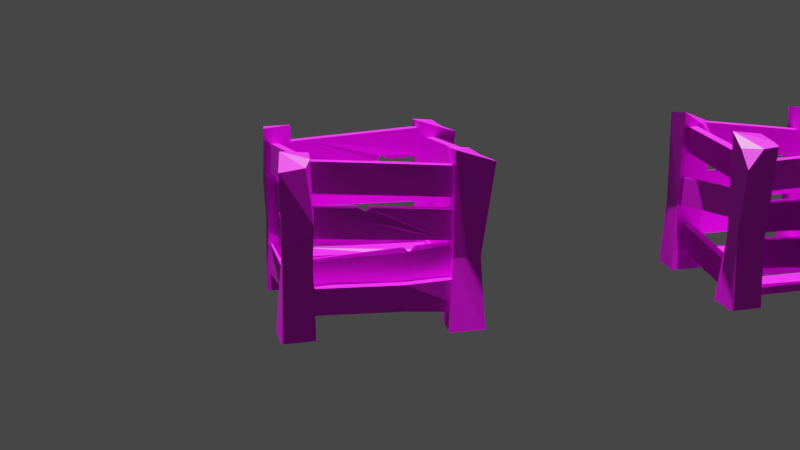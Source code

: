# Source: Speed_up_Crate.blend  (saved by Blender 4.0.36; exported with 4.5.12 LTS)
import bpy
from mathutils import Matrix  # noqa: F401  (used for matrix-valued properties, if any)

bpy.ops.wm.read_factory_settings(use_empty=True)
scene = bpy.context.scene
scene.name = 'Scene'

# ---- collections
col_collection = bpy.data.collections.new('Collection'); scene.collection.children.link(col_collection)

# ---- images (referenced by path relative to the original .blend; pixels are not part of the script)
import os
ASSET_DIR = os.environ.get("B2B_ASSET_DIR", "")  # directory of the original .blend (textures are referenced by path, not embedded)
HERE = os.path.dirname(os.path.abspath(__file__))  # packed textures are extracted next to this script under _unpacked/

def load_image(name, relpath, width, height, colorspace="sRGB"):
    """Load a texture the original file referenced (path relative to the .blend, or extracted next to this script)."""
    p = next((c for c in (os.path.join(HERE, relpath), os.path.join(ASSET_DIR, relpath)) if relpath and os.path.exists(c)), "")
    if p:
        img = bpy.data.images.load(p, check_existing=True)
        img.name = name
    else:  # same state as the original file: an image datablock whose file is absent (Cycles renders it pink)
        img = bpy.data.images.new(name, width, height)
        img.source = "FILE"
        img.filepath = "//" + (relpath or name)
    img.colorspace_settings.name = colorspace
    return img
img_speed_up_crate = load_image('Speed up crate', 'Speed up crate.png', 1024, 1024, 'sRGB')
img_speed_up_crate_001 = load_image('Speed up crate.001', 'Speed up crate.001.png', 1024, 1024, 'sRGB')
img_speed_create_food = load_image('Speed Create food', 'Speed Create food.png', 1024, 1024, 'sRGB')
img_speed_up_crate_003 = load_image('Speed up crate.003', 'Speed up crate.png', 1024, 1024, 'sRGB')
img_speed_up_crate_002 = load_image('Speed up crate.002', 'Speed up crate.001.png', 1024, 1024, 'sRGB')
img_speed_create_food_001 = load_image('Speed Create food.001', 'Speed Create food.png', 1024, 1024, 'sRGB')

# ---- materials (node trees are filled in below, after node groups)
mat_material_001 = bpy.data.materials.new('Material.001')
mat_material_001.use_transparent_shadow = False
mat_material_002 = bpy.data.materials.new('Material.002')
mat_material_002.use_transparent_shadow = False
mat_material_003 = bpy.data.materials.new('Material.003')
mat_material_003.use_transparent_shadow = False
mat_material_006 = bpy.data.materials.new('Material.006')
mat_material_006.use_transparent_shadow = False
mat_material_005 = bpy.data.materials.new('Material.005')
mat_material_005.use_transparent_shadow = False
mat_material_004 = bpy.data.materials.new('Material.004')
mat_material_004.use_transparent_shadow = False

# ---- material node trees
mat_material_001.use_nodes = True; mat_material_001.node_tree.nodes.clear()
_N = mat_material_001.node_tree.nodes; _L = mat_material_001.node_tree.links
n0 = _N.new('ShaderNodeBsdfPrincipled'); n0.name = 'Principled BSDF'; n0.location = (10, 300)
n0.inputs[3].default_value = 1.45
n1 = _N.new('ShaderNodeOutputMaterial'); n1.name = 'Material Output'; n1.location = (300, 300)
n2 = _N.new('ShaderNodeTexImage'); n2.name = 'Image Texture'; n2.location = (-280, 275)
n2.image = img_speed_up_crate
_L.new(n0.outputs[0], n1.inputs[0])
_L.new(n2.outputs[0], n0.inputs[0])
n1.is_active_output = True
mat_material_002.use_nodes = True; mat_material_002.node_tree.nodes.clear()
_N = mat_material_002.node_tree.nodes; _L = mat_material_002.node_tree.links
n0 = _N.new('ShaderNodeBsdfPrincipled'); n0.name = 'Principled BSDF'; n0.location = (10, 300)
n0.inputs[3].default_value = 1.45
n1 = _N.new('ShaderNodeOutputMaterial'); n1.name = 'Material Output'; n1.location = (300, 300)
n2 = _N.new('ShaderNodeTexImage'); n2.name = 'Image Texture'; n2.location = (-280, 275)
n2.image = img_speed_up_crate_001
_L.new(n0.outputs[0], n1.inputs[0])
_L.new(n2.outputs[0], n0.inputs[0])
n1.is_active_output = True
mat_material_003.use_nodes = True; mat_material_003.node_tree.nodes.clear()
_N = mat_material_003.node_tree.nodes; _L = mat_material_003.node_tree.links
n0 = _N.new('ShaderNodeBsdfPrincipled'); n0.name = 'Principled BSDF'; n0.location = (10, 300)
n0.inputs[3].default_value = 1.45
n1 = _N.new('ShaderNodeOutputMaterial'); n1.name = 'Material Output'; n1.location = (300, 300)
n2 = _N.new('ShaderNodeTexImage'); n2.name = 'Image Texture'; n2.location = (-280, 275)
n2.image = img_speed_create_food
_L.new(n0.outputs[0], n1.inputs[0])
_L.new(n2.outputs[0], n0.inputs[0])
n1.is_active_output = True
mat_material_006.use_nodes = True; mat_material_006.node_tree.nodes.clear()
_N = mat_material_006.node_tree.nodes; _L = mat_material_006.node_tree.links
n0 = _N.new('ShaderNodeBsdfPrincipled'); n0.name = 'Principled BSDF'; n0.location = (10, 300)
n0.inputs[2].default_value = 1.0
n0.inputs[3].default_value = 1.45
n1 = _N.new('ShaderNodeOutputMaterial'); n1.name = 'Material Output'; n1.location = (300, 300)
n2 = _N.new('ShaderNodeTexImage'); n2.name = 'Image Texture'; n2.location = (-280, 275)
n2.image = img_speed_up_crate_003
_L.new(n0.outputs[0], n1.inputs[0])
_L.new(n2.outputs[0], n0.inputs[0])
n1.is_active_output = True
mat_material_005.use_nodes = True; mat_material_005.node_tree.nodes.clear()
_N = mat_material_005.node_tree.nodes; _L = mat_material_005.node_tree.links
n0 = _N.new('ShaderNodeBsdfPrincipled'); n0.name = 'Principled BSDF'; n0.location = (10, 300)
n0.inputs[3].default_value = 1.45
n1 = _N.new('ShaderNodeOutputMaterial'); n1.name = 'Material Output'; n1.location = (300, 300)
n2 = _N.new('ShaderNodeTexImage'); n2.name = 'Image Texture'; n2.location = (-280, 275)
n2.image = img_speed_up_crate_002
_L.new(n0.outputs[0], n1.inputs[0])
_L.new(n2.outputs[0], n0.inputs[0])
n1.is_active_output = True
mat_material_004.use_nodes = True; mat_material_004.node_tree.nodes.clear()
_N = mat_material_004.node_tree.nodes; _L = mat_material_004.node_tree.links
n0 = _N.new('ShaderNodeBsdfPrincipled'); n0.name = 'Principled BSDF'; n0.location = (10, 300)
n0.inputs[3].default_value = 1.45
n1 = _N.new('ShaderNodeOutputMaterial'); n1.name = 'Material Output'; n1.location = (300, 300)
n2 = _N.new('ShaderNodeTexImage'); n2.name = 'Image Texture'; n2.location = (-280, 275)
n2.image = img_speed_create_food_001
_L.new(n0.outputs[0], n1.inputs[0])
_L.new(n2.outputs[0], n0.inputs[0])
n1.is_active_output = True

# ---- world
world_world = bpy.data.worlds.new('World'); scene.world = world_world
world_world.use_nodes = True; world_world.node_tree.nodes.clear()
_N = world_world.node_tree.nodes; _L = world_world.node_tree.links
n0 = _N.new('ShaderNodeOutputWorld'); n0.name = 'World Output'; n0.location = (300, 300)
n1 = _N.new('ShaderNodeBackground'); n1.name = 'Background'; n1.location = (10, 300)
n1.inputs[0].default_value = (0.05088, 0.05088, 0.05088, 1.0)
_L.new(n1.outputs[0], n0.inputs[0])
n0.is_active_output = True
world_world.color = (0.05088, 0.05088, 0.05088)
world_world.use_sun_shadow = False
world_world.sun_shadow_jitter_overblur = 0.0

# ---- cameras
cam_camera_001 = bpy.data.cameras.new('Camera.001')

# ---- lights
light_sun = bpy.data.lights.new('Sun', 'SUN')
light_sun.transmission_factor = 0.0

# ---- meshes
me_cube_001 = bpy.data.meshes.new('Cube.001')
me_cube_001.from_pydata([(-1.0, -1.0, -1.0), (-1.0, -1.0, 1.0), (-1.0, 1.0, -1.0), (-1.0, 1.0, 1.0), (1.0, -1.0, -1.0), (1.0, -1.0, 1.0), (1.0, 1.0, -1.0), (1.0, 1.0, 1.0), (-0.3, 1.0, -1.0), (-0.3845, 1.022, 1.008), (-0.3, -1.0, -1.0), (-0.3, 0.4687, 0.7302), (-0.2842, 0.4687, 0.746), (-0.2842, -0.4687, 0.746), (-0.3158, -0.4687, 0.746), (-0.3158, 0.4687, 0.746), (-0.2324, 1.022, 1.008), (-0.2324, -0.9779, 1.008), (-0.3845, -0.9779, 1.008), (0.7787, -1.0, -1.0), (0.7787, 1.0, -1.0)], [], [(0, 1, 3, 2), (9, 3, 1, 18), (6, 7, 5, 4), (13, 14, 18, 1, 0, 10, 19, 4, 5, 17), (20, 6, 4, 19), (2, 3, 9, 15, 11, 8), (2, 8, 10, 0), (8, 11, 12, 16, 7, 6, 20), (15, 14, 13, 12), (15, 12, 11), (7, 16, 17, 5), (17, 16, 12, 13), (9, 18, 14, 15), (8, 20, 19, 10)])
_uv = me_cube_001.uv_layers.new(name='UVMap')
_uv.uv.foreach_set('vector', [0.0899, 0.3661, 0.0899, 0.1614, 0.2946, 0.1614, 0.2946, 0.3661, 0.2968, 0.09844, 0.2946, 0.1614, 0.0899, 0.1614, 0.09216, 0.09844, 0.2946, 0.5708, 0.2946, 0.7754, 0.0899, 0.7754, 0.0899, 0.5708, 0.5608, 0.373, 0.5568, 0.3731, 0.5134, 0.4323, 0.444, 0.3956, 0.4664, 0.1418, 0.5556, 0.1406, 0.693, 0.1387, 0.7211, 0.1366, 0.7399, 0.3907, 0.5908, 0.4398, 0.2946, 0.5481, 0.2946, 0.5708, 0.0899, 0.5708, 0.0899, 0.5481, 0.6814, 0.7171, 0.7122, 0.9223, 0.6607, 0.9608, 0.6185, 0.9122, 0.6169, 0.9105, 0.6095, 0.7201, 0.2946, 0.3661, 0.2946, 0.4377, 0.0899, 0.4377, 0.0899, 0.3661, 0.6095, 0.7201, 0.6169, 0.9105, 0.6152, 0.9121, 0.5915, 0.9721, 0.4681, 0.9325, 0.4753, 0.7224, 0.4985, 0.7232, 0.8231, 0.7869, 0.8675, 0.7869, 0.8675, 0.792, 0.8231, 0.792, 0.4082, 0.05558, 0.3999, 0.1762, 0.3424, 0.112, 0.2946, 0.7754, 0.2968, 0.9016, 0.09216, 0.9016, 0.0899, 0.7754, 0.8917, 0.8348, 0.7969, 0.8348, 0.8231, 0.792, 0.8675, 0.792, 0.7969, 0.7435, 0.8917, 0.7435, 0.8675, 0.7869, 0.8231, 0.7869, 0.2946, 0.4377, 0.2946, 0.5481, 0.0899, 0.5481, 0.0899, 0.4377])
me_cube_001.materials.append(mat_material_001)
me_cube_001.update()
me_cube_002 = bpy.data.meshes.new('Cube.002')
me_cube_002.from_pydata([(-1.0, -1.0, -1.0), (-1.0, -1.0, 1.0), (-1.0, 1.0, -1.0), (-1.0, 1.0, 1.0), (1.0, -1.0, -1.0), (1.0, -1.0, 1.0), (1.0, 1.0, -1.0), (1.0, 1.0, 1.0), (-0.3, 1.0, -1.0), (-0.3845, 1.022, 1.008), (-0.3, -1.0, -1.0), (-0.2324, 1.022, 1.008), (-0.2324, -0.9779, 1.008), (-0.3845, -0.9779, 1.008), (0.7787, -1.0, -1.0), (0.7787, 1.0, -1.0)], [], [(0, 1, 3, 2), (9, 3, 1, 13), (6, 7, 5, 4), (12, 13, 1, 0, 10, 14, 4, 5), (15, 6, 4, 14), (9, 11, 7, 6, 15, 8, 2, 3), (2, 8, 10, 0), (12, 11, 9, 13), (7, 11, 12, 5), (8, 15, 14, 10)])
_uv = me_cube_002.uv_layers.new(name='UVMap')
_uv.uv.foreach_set('vector', [0.776, 0.3032, 0.776, 0.2233, 0.8559, 0.2233, 0.8559, 0.3032, 0.8568, 0.1987, 0.8559, 0.2233, 0.776, 0.2233, 0.7769, 0.1987, 0.8559, 0.3831, 0.8559, 0.463, 0.776, 0.463, 0.776, 0.3831, 0.8999, 0.1765, 0.8572, 0.1724, 0.819, 0.1521, 0.8313, 0.01212, 0.8805, 0.01144, 0.9563, 0.01039, 0.9718, 0.009246, 0.9822, 0.1494, 0.8559, 0.3743, 0.8559, 0.3831, 0.776, 0.3831, 0.776, 0.3743, 0.6315, 0.636, 0.5871, 0.6433, 0.5079, 0.6178, 0.5125, 0.483, 0.5275, 0.4835, 0.5987, 0.4815, 0.6448, 0.4796, 0.6646, 0.6113, 0.8559, 0.3032, 0.8559, 0.3312, 0.776, 0.3312, 0.776, 0.3032, 0.9405, 0.9715, 0.8457, 0.9715, 0.8457, 0.8802, 0.9405, 0.8802, 0.8559, 0.463, 0.8568, 0.5122, 0.7769, 0.5122, 0.776, 0.463, 0.8559, 0.3312, 0.8559, 0.3743, 0.776, 0.3743, 0.776, 0.3312])
me_cube_002.materials.append(mat_material_002)
me_cube_002.update()
me_cube_003 = bpy.data.meshes.new('Cube.003')
me_cube_003.from_pydata([(-1.0, -1.0, -1.0), (-1.0, -1.0, 1.0), (-1.0, 1.0, -1.0), (-1.0, 1.0, 1.0), (1.0, -1.0, -1.0), (1.0, -1.0, 1.0), (1.0, 1.0, -1.0), (1.0, 1.0, 1.0), (-0.3, 1.0, -1.0), (-0.3845, 1.022, 1.008), (-0.3, -1.0, -1.0), (-0.3, 0.4687, 0.7302), (-0.2842, 0.4687, 0.746), (-0.2842, -0.4687, 0.746), (-0.3158, -0.4687, 0.746), (-0.3158, 0.4687, 0.746), (-0.2324, 1.022, 1.008), (-0.2324, -0.9779, 1.008), (-0.3845, -0.9779, 1.008), (0.7787, -1.0, -1.0), (0.7787, 1.0, -1.0)], [], [(0, 1, 3, 2), (9, 3, 1, 18), (6, 7, 5, 4), (13, 14, 18, 1, 0, 10, 19, 4, 5, 17), (20, 6, 4, 19), (2, 3, 9, 15, 11, 8), (2, 8, 10, 0), (8, 11, 12, 16, 7, 6, 20), (15, 14, 13, 12), (15, 12, 11), (7, 16, 17, 5), (17, 16, 12, 13), (9, 18, 14, 15), (8, 20, 19, 10)])
_uv = me_cube_003.uv_layers.new(name='UVMap')
_uv.uv.foreach_set('vector', [0.0899, 0.3661, 0.0899, 0.1614, 0.2946, 0.1614, 0.2946, 0.3661, 0.2968, 0.09844, 0.2946, 0.1614, 0.0899, 0.1614, 0.09216, 0.09844, 0.2946, 0.5708, 0.2946, 0.7754, 0.0899, 0.7754, 0.0899, 0.5708, 0.5608, 0.373, 0.5568, 0.3731, 0.5134, 0.4323, 0.444, 0.3956, 0.4664, 0.1418, 0.5556, 0.1406, 0.693, 0.1387, 0.7211, 0.1366, 0.7399, 0.3907, 0.5908, 0.4398, 0.2946, 0.5481, 0.2946, 0.5708, 0.0899, 0.5708, 0.0899, 0.5481, 0.6814, 0.7171, 0.7122, 0.9223, 0.6607, 0.9608, 0.6185, 0.9122, 0.6169, 0.9105, 0.6095, 0.7201, 0.2946, 0.3661, 0.2946, 0.4377, 0.0899, 0.4377, 0.0899, 0.3661, 0.6095, 0.7201, 0.6169, 0.9105, 0.6152, 0.9121, 0.5915, 0.9721, 0.4681, 0.9325, 0.4753, 0.7224, 0.4985, 0.7232, 0.8231, 0.7869, 0.8675, 0.7869, 0.8675, 0.792, 0.8231, 0.792, 0.4082, 0.05558, 0.3999, 0.1762, 0.3424, 0.112, 0.2946, 0.7754, 0.2968, 0.9016, 0.09216, 0.9016, 0.0899, 0.7754, 0.8917, 0.8348, 0.7969, 0.8348, 0.8231, 0.792, 0.8675, 0.792, 0.7969, 0.7435, 0.8917, 0.7435, 0.8675, 0.7869, 0.8231, 0.7869, 0.2946, 0.4377, 0.2946, 0.5481, 0.0899, 0.5481, 0.0899, 0.4377])
me_cube_003.materials.append(mat_material_001)
me_cube_003.update()
me_cube_004 = bpy.data.meshes.new('Cube.004')
me_cube_004.from_pydata([(-0.4751, -0.4734, -1.695), (-0.4439, -0.6735, 2.631), (-0.5134, 0.4596, -1.695), (-0.3148, 0.3171, 2.93), (0.3936, -0.4012, -1.695), (0.4317, 0.4317, -1.695), (0.3937, 0.3685, 2.869), (-0.3496, -0.3496, 0.1982), (-0.3496, 0.3496, 0.1982), (0.3496, 0.3496, 0.1982), (0.3496, -0.3496, 0.1982), (0.3541, -0.1786, 2.823), (0.2183, -0.4299, 2.665), (0.3949, -0.399, 1.238)], [], [(7, 1, 3, 8), (8, 3, 6, 9), (9, 6, 11, 13, 10), (2, 5, 4, 0), (10, 13, 12, 1, 7), (4, 10, 7, 0), (5, 9, 10, 4), (2, 8, 9, 5), (0, 7, 8, 2), (11, 12, 13), (6, 3, 1, 12, 11)])
_uv = me_cube_004.uv_layers.new(name='UVMap')
_uv.uv.foreach_set('vector', [0.2085, 0.4442, 0.262, 0.7465, 0.0613, 0.7983, 0.06957, 0.4392, 0.4375, 0.4391, 0.45, 0.7981, 0.3084, 0.7934, 0.2987, 0.4465, 0.6093, 0.4379, 0.6192, 0.7848, 0.51, 0.7779, 0.4641, 0.6472, 0.4703, 0.4403, 0.8047, 0.7464, 0.8047, 0.9343, 0.639, 0.9316, 0.6195, 0.7595, 0.7839, 0.4381, 0.7928, 0.6449, 0.7612, 0.746, 0.6208, 0.7441, 0.6449, 0.4381, 0.7928, 0.06171, 0.7839, 0.4381, 0.6449, 0.4381, 0.6195, 0.06101, 0.6192, 0.06101, 0.6093, 0.4379, 0.4703, 0.4403, 0.4535, 0.06416, 0.45, 0.06101, 0.4375, 0.4391, 0.2987, 0.4465, 0.2624, 0.07128, 0.2468, 0.06828, 0.2085, 0.4442, 0.06957, 0.4392, 0.0613, 0.06101, 0.51, 0.7779, 0.4504, 0.7522, 0.4641, 0.6472, 0.9321, 0.2959, 0.7931, 0.2683, 0.7931, 0.06101, 0.918, 0.1252, 0.9387, 0.1867])
me_cube_004.materials.append(mat_material_003)
me_cube_004.update()
me_cube_006 = bpy.data.meshes.new('Cube.006')
me_cube_006.from_pydata([(-0.4751, -0.4734, -1.695), (-0.4439, -0.6735, 2.631), (-0.5134, 0.4596, -1.695), (-0.3148, 0.3171, 2.93), (0.3936, -0.4012, -1.695), (0.4317, 0.4317, -1.695), (0.3937, 0.3685, 2.869), (-0.3496, -0.3496, 0.1982), (-0.3496, 0.3496, 0.1982), (0.3496, 0.3496, 0.1982), (0.3496, -0.3496, 0.1982), (0.3541, -0.1786, 2.823), (0.2183, -0.4299, 2.665), (0.3949, -0.399, 1.238)], [], [(7, 1, 3, 8), (8, 3, 6, 9), (9, 6, 11, 13, 10), (2, 5, 4, 0), (10, 13, 12, 1, 7), (4, 10, 7, 0), (5, 9, 10, 4), (2, 8, 9, 5), (0, 7, 8, 2), (11, 12, 13), (6, 3, 1, 12, 11)])
_uv = me_cube_006.uv_layers.new(name='UVMap')
_uv.uv.foreach_set('vector', [0.2085, 0.4442, 0.262, 0.7465, 0.0613, 0.7983, 0.06957, 0.4392, 0.4375, 0.4391, 0.45, 0.7981, 0.3084, 0.7934, 0.2987, 0.4465, 0.6093, 0.4379, 0.6192, 0.7848, 0.51, 0.7779, 0.4641, 0.6472, 0.4703, 0.4403, 0.8047, 0.7464, 0.8047, 0.9343, 0.639, 0.9316, 0.6195, 0.7595, 0.7839, 0.4381, 0.7928, 0.6449, 0.7612, 0.746, 0.6208, 0.7441, 0.6449, 0.4381, 0.7928, 0.06171, 0.7839, 0.4381, 0.6449, 0.4381, 0.6195, 0.06101, 0.6192, 0.06101, 0.6093, 0.4379, 0.4703, 0.4403, 0.4535, 0.06416, 0.45, 0.06101, 0.4375, 0.4391, 0.2987, 0.4465, 0.2624, 0.07128, 0.2468, 0.06828, 0.2085, 0.4442, 0.06957, 0.4392, 0.0613, 0.06101, 0.51, 0.7779, 0.4504, 0.7522, 0.4641, 0.6472, 0.9321, 0.2959, 0.7931, 0.2683, 0.7931, 0.06101, 0.918, 0.1252, 0.9387, 0.1867])
me_cube_006.materials.append(mat_material_003)
me_cube_006.update()
me_cube_007 = bpy.data.meshes.new('Cube.007')
me_cube_007.from_pydata([(-1.0, -1.0, -1.0), (-1.0, -1.0, 1.0), (-1.0, 1.0, -1.0), (-1.0, 1.0, 1.0), (1.0, -1.0, -1.0), (1.0, -1.0, 1.0), (1.0, 1.0, -1.0), (1.0, 1.0, 1.0), (-0.3, 1.0, -1.0), (-0.3845, 1.022, 1.008), (-0.3, -1.0, -1.0), (-0.3, 0.4687, 0.7302), (-0.2842, 0.4687, 0.746), (-0.2842, -0.4687, 0.746), (-0.3158, -0.4687, 0.746), (-0.3158, 0.4687, 0.746), (-0.2324, 1.022, 1.008), (-0.2324, -0.9779, 1.008), (-0.3845, -0.9779, 1.008), (0.7787, -1.0, -1.0), (0.7787, 1.0, -1.0)], [], [(0, 1, 3, 2), (9, 3, 1, 18), (6, 7, 5, 4), (13, 14, 18, 1, 0, 10, 19, 4, 5, 17), (20, 6, 4, 19), (2, 3, 9, 15, 11, 8), (2, 8, 10, 0), (8, 11, 12, 16, 7, 6, 20), (15, 14, 13, 12), (15, 12, 11), (7, 16, 17, 5), (17, 16, 12, 13), (9, 18, 14, 15), (8, 20, 19, 10)])
_uv = me_cube_007.uv_layers.new(name='UVMap')
_uv.uv.foreach_set('vector', [0.0899, 0.3661, 0.0899, 0.1614, 0.2946, 0.1614, 0.2946, 0.3661, 0.2968, 0.09844, 0.2946, 0.1614, 0.0899, 0.1614, 0.09216, 0.09844, 0.2946, 0.5708, 0.2946, 0.7754, 0.0899, 0.7754, 0.0899, 0.5708, 0.5608, 0.373, 0.5568, 0.3731, 0.5134, 0.4323, 0.444, 0.3956, 0.4664, 0.1418, 0.5556, 0.1406, 0.693, 0.1387, 0.7211, 0.1366, 0.7399, 0.3907, 0.5908, 0.4398, 0.2946, 0.5481, 0.2946, 0.5708, 0.0899, 0.5708, 0.0899, 0.5481, 0.6814, 0.7171, 0.7122, 0.9223, 0.6607, 0.9608, 0.6185, 0.9122, 0.6169, 0.9105, 0.6095, 0.7201, 0.2946, 0.3661, 0.2946, 0.4377, 0.0899, 0.4377, 0.0899, 0.3661, 0.6095, 0.7201, 0.6169, 0.9105, 0.6152, 0.9121, 0.5915, 0.9721, 0.4681, 0.9325, 0.4753, 0.7224, 0.4985, 0.7232, 0.8231, 0.7869, 0.8675, 0.7869, 0.8675, 0.792, 0.8231, 0.792, 0.4082, 0.05558, 0.3999, 0.1762, 0.3424, 0.112, 0.2946, 0.7754, 0.2968, 0.9016, 0.09216, 0.9016, 0.0899, 0.7754, 0.8917, 0.8348, 0.7969, 0.8348, 0.8231, 0.792, 0.8675, 0.792, 0.7969, 0.7435, 0.8917, 0.7435, 0.8675, 0.7869, 0.8231, 0.7869, 0.2946, 0.4377, 0.2946, 0.5481, 0.0899, 0.5481, 0.0899, 0.4377])
me_cube_007.materials.append(mat_material_001)
me_cube_007.update()
me_cube_008 = bpy.data.meshes.new('Cube.008')
me_cube_008.from_pydata([(-1.0, -1.0, -1.0), (-1.0, -1.0, 1.0), (-1.0, 1.0, -1.0), (-1.0, 1.0, 1.0), (1.0, -1.0, -1.0), (1.0, -1.0, 1.0), (1.0, 1.0, -1.0), (1.0, 1.0, 1.0), (-0.3, 1.0, -1.0), (-0.3845, 1.022, 1.008), (-0.3, -1.0, -1.0), (-0.2324, 1.022, 1.008), (-0.2324, -0.9779, 1.008), (-0.3845, -0.9779, 1.008), (0.7787, -1.0, -1.0), (0.7787, 1.0, -1.0)], [], [(0, 1, 3, 2), (9, 3, 1, 13), (6, 7, 5, 4), (12, 13, 1, 0, 10, 14, 4, 5), (15, 6, 4, 14), (9, 11, 7, 6, 15, 8, 2, 3), (2, 8, 10, 0), (12, 11, 9, 13), (7, 11, 12, 5), (8, 15, 14, 10)])
_uv = me_cube_008.uv_layers.new(name='UVMap')
_uv.uv.foreach_set('vector', [0.776, 0.3032, 0.776, 0.2233, 0.8559, 0.2233, 0.8559, 0.3032, 0.8568, 0.1987, 0.8559, 0.2233, 0.776, 0.2233, 0.7769, 0.1987, 0.8559, 0.3831, 0.8559, 0.463, 0.776, 0.463, 0.776, 0.3831, 0.8999, 0.1765, 0.8572, 0.1724, 0.819, 0.1521, 0.8313, 0.01212, 0.8805, 0.01144, 0.9563, 0.01039, 0.9718, 0.009246, 0.9822, 0.1494, 0.8559, 0.3743, 0.8559, 0.3831, 0.776, 0.3831, 0.776, 0.3743, 0.6315, 0.636, 0.5871, 0.6433, 0.5079, 0.6178, 0.5125, 0.483, 0.5275, 0.4835, 0.5987, 0.4815, 0.6448, 0.4796, 0.6646, 0.6113, 0.8559, 0.3032, 0.8559, 0.3312, 0.776, 0.3312, 0.776, 0.3032, 0.9405, 0.9715, 0.8457, 0.9715, 0.8457, 0.8802, 0.9405, 0.8802, 0.8559, 0.463, 0.8568, 0.5122, 0.7769, 0.5122, 0.776, 0.463, 0.8559, 0.3312, 0.8559, 0.3743, 0.776, 0.3743, 0.776, 0.3312])
me_cube_008.materials.append(mat_material_002)
me_cube_008.update()
me_cube_009 = bpy.data.meshes.new('Cube.009')
me_cube_009.from_pydata([(-1.0, -1.0, -1.0), (-1.0, -1.0, 1.0), (-1.0, 1.0, -1.0), (-1.0, 1.0, 1.0), (1.0, -1.0, -1.0), (1.0, -1.0, 1.0), (1.0, 1.0, -1.0), (1.0, 1.0, 1.0), (-0.3, 1.0, -1.0), (-0.3845, 1.022, 1.008), (-0.3, -1.0, -1.0), (-0.3, 0.4687, 0.7302), (-0.2842, 0.4687, 0.746), (-0.2842, -0.4687, 0.746), (-0.3158, -0.4687, 0.746), (-0.3158, 0.4687, 0.746), (-0.2324, 1.022, 1.008), (-0.2324, -0.9779, 1.008), (-0.3845, -0.9779, 1.008), (0.7787, -1.0, -1.0), (0.7787, 1.0, -1.0)], [], [(0, 1, 3, 2), (9, 3, 1, 18), (6, 7, 5, 4), (13, 14, 18, 1, 0, 10, 19, 4, 5, 17), (20, 6, 4, 19), (2, 3, 9, 15, 11, 8), (2, 8, 10, 0), (8, 11, 12, 16, 7, 6, 20), (15, 14, 13, 12), (15, 12, 11), (7, 16, 17, 5), (17, 16, 12, 13), (9, 18, 14, 15), (8, 20, 19, 10)])
_uv = me_cube_009.uv_layers.new(name='UVMap')
_uv.uv.foreach_set('vector', [0.0899, 0.3661, 0.0899, 0.1614, 0.2946, 0.1614, 0.2946, 0.3661, 0.2968, 0.09844, 0.2946, 0.1614, 0.0899, 0.1614, 0.09216, 0.09844, 0.2946, 0.5708, 0.2946, 0.7754, 0.0899, 0.7754, 0.0899, 0.5708, 0.5608, 0.373, 0.5568, 0.3731, 0.5134, 0.4323, 0.444, 0.3956, 0.4664, 0.1418, 0.5556, 0.1406, 0.693, 0.1387, 0.7211, 0.1366, 0.7399, 0.3907, 0.5908, 0.4398, 0.2946, 0.5481, 0.2946, 0.5708, 0.0899, 0.5708, 0.0899, 0.5481, 0.6814, 0.7171, 0.7122, 0.9223, 0.6607, 0.9608, 0.6185, 0.9122, 0.6169, 0.9105, 0.6095, 0.7201, 0.2946, 0.3661, 0.2946, 0.4377, 0.0899, 0.4377, 0.0899, 0.3661, 0.6095, 0.7201, 0.6169, 0.9105, 0.6152, 0.9121, 0.5915, 0.9721, 0.4681, 0.9325, 0.4753, 0.7224, 0.4985, 0.7232, 0.8231, 0.7869, 0.8675, 0.7869, 0.8675, 0.792, 0.8231, 0.792, 0.4082, 0.05558, 0.3999, 0.1762, 0.3424, 0.112, 0.2946, 0.7754, 0.2968, 0.9016, 0.09216, 0.9016, 0.0899, 0.7754, 0.8917, 0.8348, 0.7969, 0.8348, 0.8231, 0.792, 0.8675, 0.792, 0.7969, 0.7435, 0.8917, 0.7435, 0.8675, 0.7869, 0.8231, 0.7869, 0.2946, 0.4377, 0.2946, 0.5481, 0.0899, 0.5481, 0.0899, 0.4377])
me_cube_009.materials.append(mat_material_001)
me_cube_009.update()
me_cube_011 = bpy.data.meshes.new('Cube.011')
me_cube_011.from_pydata([(-0.4751, -0.4734, -1.695), (-0.4439, -0.6735, 2.631), (-0.5134, 0.4596, -1.695), (-0.3148, 0.3171, 2.93), (0.3936, -0.4012, -1.695), (0.4317, 0.4317, -1.695), (0.3937, 0.3685, 2.869), (-0.3496, -0.3496, 0.1982), (-0.3496, 0.3496, 0.1982), (0.3496, 0.3496, 0.1982), (0.3496, -0.3496, 0.1982), (0.3541, -0.1786, 2.823), (0.2183, -0.4299, 2.665), (0.3949, -0.399, 1.238)], [], [(7, 1, 3, 8), (8, 3, 6, 9), (9, 6, 11, 13, 10), (2, 5, 4, 0), (10, 13, 12, 1, 7), (4, 10, 7, 0), (5, 9, 10, 4), (2, 8, 9, 5), (0, 7, 8, 2), (11, 12, 13), (6, 3, 1, 12, 11)])
_uv = me_cube_011.uv_layers.new(name='UVMap')
_uv.uv.foreach_set('vector', [0.2085, 0.4442, 0.262, 0.7465, 0.0613, 0.7983, 0.06957, 0.4392, 0.4375, 0.4391, 0.45, 0.7981, 0.3084, 0.7934, 0.2987, 0.4465, 0.6093, 0.4379, 0.6192, 0.7848, 0.51, 0.7779, 0.4641, 0.6472, 0.4703, 0.4403, 0.8047, 0.7464, 0.8047, 0.9343, 0.639, 0.9316, 0.6195, 0.7595, 0.7839, 0.4381, 0.7928, 0.6449, 0.7612, 0.746, 0.6208, 0.7441, 0.6449, 0.4381, 0.7928, 0.06171, 0.7839, 0.4381, 0.6449, 0.4381, 0.6195, 0.06101, 0.6192, 0.06101, 0.6093, 0.4379, 0.4703, 0.4403, 0.4535, 0.06416, 0.45, 0.06101, 0.4375, 0.4391, 0.2987, 0.4465, 0.2624, 0.07128, 0.2468, 0.06828, 0.2085, 0.4442, 0.06957, 0.4392, 0.0613, 0.06101, 0.51, 0.7779, 0.4504, 0.7522, 0.4641, 0.6472, 0.9321, 0.2959, 0.7931, 0.2683, 0.7931, 0.06101, 0.918, 0.1252, 0.9387, 0.1867])
me_cube_011.materials.append(mat_material_003)
me_cube_011.update()
me_cube_012 = bpy.data.meshes.new('Cube.012')
me_cube_012.from_pydata([(-1.0, -1.0, -1.0), (-1.0, -1.0, 1.0), (-1.0, 1.0, -1.0), (-1.0, 1.0, 1.0), (1.0, -1.0, -1.0), (1.0, -1.0, 1.0), (1.0, 1.0, -1.0), (1.0, 1.0, 1.0), (-0.3, 1.0, -1.0), (-0.3845, 1.022, 1.008), (-0.3, -1.0, -1.0), (-0.3, 0.4687, 0.7302), (-0.2842, 0.4687, 0.746), (-0.2842, -0.4687, 0.746), (-0.3158, -0.4687, 0.746), (-0.3158, 0.4687, 0.746), (-0.2324, 1.022, 1.008), (-0.2324, -0.9779, 1.008), (-0.3845, -0.9779, 1.008), (0.7787, -1.0, -1.0), (0.7787, 1.0, -1.0)], [], [(0, 1, 3, 2), (9, 3, 1, 18), (6, 7, 5, 4), (13, 14, 18, 1, 0, 10, 19, 4, 5, 17), (20, 6, 4, 19), (2, 3, 9, 15, 11, 8), (2, 8, 10, 0), (8, 11, 12, 16, 7, 6, 20), (15, 14, 13, 12), (15, 12, 11), (7, 16, 17, 5), (17, 16, 12, 13), (9, 18, 14, 15), (8, 20, 19, 10)])
_uv = me_cube_012.uv_layers.new(name='UVMap')
_uv.uv.foreach_set('vector', [0.0899, 0.3661, 0.0899, 0.1614, 0.2946, 0.1614, 0.2946, 0.3661, 0.2968, 0.09844, 0.2946, 0.1614, 0.0899, 0.1614, 0.09216, 0.09844, 0.2946, 0.5708, 0.2946, 0.7754, 0.0899, 0.7754, 0.0899, 0.5708, 0.5608, 0.373, 0.5568, 0.3731, 0.5134, 0.4323, 0.444, 0.3956, 0.4664, 0.1418, 0.5556, 0.1406, 0.693, 0.1387, 0.7211, 0.1366, 0.7399, 0.3907, 0.5908, 0.4398, 0.2946, 0.5481, 0.2946, 0.5708, 0.0899, 0.5708, 0.0899, 0.5481, 0.6814, 0.7171, 0.7122, 0.9223, 0.6607, 0.9608, 0.6185, 0.9122, 0.6169, 0.9105, 0.6095, 0.7201, 0.2946, 0.3661, 0.2946, 0.4377, 0.0899, 0.4377, 0.0899, 0.3661, 0.6095, 0.7201, 0.6169, 0.9105, 0.6152, 0.9121, 0.5915, 0.9721, 0.4681, 0.9325, 0.4753, 0.7224, 0.4985, 0.7232, 0.8231, 0.7869, 0.8675, 0.7869, 0.8675, 0.792, 0.8231, 0.792, 0.4082, 0.05558, 0.3999, 0.1762, 0.3424, 0.112, 0.2946, 0.7754, 0.2968, 0.9016, 0.09216, 0.9016, 0.0899, 0.7754, 0.8917, 0.8348, 0.7969, 0.8348, 0.8231, 0.792, 0.8675, 0.792, 0.7969, 0.7435, 0.8917, 0.7435, 0.8675, 0.7869, 0.8231, 0.7869, 0.2946, 0.4377, 0.2946, 0.5481, 0.0899, 0.5481, 0.0899, 0.4377])
me_cube_012.materials.append(mat_material_001)
me_cube_012.update()
me_cube_013 = bpy.data.meshes.new('Cube.013')
me_cube_013.from_pydata([(-1.0, -1.0, -1.0), (-1.0, -1.0, 1.0), (-1.0, 1.0, -1.0), (-1.0, 1.0, 1.0), (1.0, -1.0, -1.0), (1.0, -1.0, 1.0), (1.0, 1.0, -1.0), (1.0, 1.0, 1.0), (-0.3, 1.0, -1.0), (-0.3845, 1.022, 1.008), (-0.3, -1.0, -1.0), (-0.2324, 1.022, 1.008), (-0.2324, -0.9779, 1.008), (-0.3845, -0.9779, 1.008), (0.7787, -1.0, -1.0), (0.7787, 1.0, -1.0)], [], [(0, 1, 3, 2), (9, 3, 1, 13), (6, 7, 5, 4), (12, 13, 1, 0, 10, 14, 4, 5), (15, 6, 4, 14), (9, 11, 7, 6, 15, 8, 2, 3), (2, 8, 10, 0), (12, 11, 9, 13), (7, 11, 12, 5), (8, 15, 14, 10)])
_uv = me_cube_013.uv_layers.new(name='UVMap')
_uv.uv.foreach_set('vector', [0.776, 0.3032, 0.776, 0.2233, 0.8559, 0.2233, 0.8559, 0.3032, 0.8568, 0.1987, 0.8559, 0.2233, 0.776, 0.2233, 0.7769, 0.1987, 0.8559, 0.3831, 0.8559, 0.463, 0.776, 0.463, 0.776, 0.3831, 0.8999, 0.1765, 0.8572, 0.1724, 0.819, 0.1521, 0.8313, 0.01212, 0.8805, 0.01144, 0.9563, 0.01039, 0.9718, 0.009246, 0.9822, 0.1494, 0.8559, 0.3743, 0.8559, 0.3831, 0.776, 0.3831, 0.776, 0.3743, 0.6315, 0.636, 0.5871, 0.6433, 0.5079, 0.6178, 0.5125, 0.483, 0.5275, 0.4835, 0.5987, 0.4815, 0.6448, 0.4796, 0.6646, 0.6113, 0.8559, 0.3032, 0.8559, 0.3312, 0.776, 0.3312, 0.776, 0.3032, 0.9405, 0.9715, 0.8457, 0.9715, 0.8457, 0.8802, 0.9405, 0.8802, 0.8559, 0.463, 0.8568, 0.5122, 0.7769, 0.5122, 0.776, 0.463, 0.8559, 0.3312, 0.8559, 0.3743, 0.776, 0.3743, 0.776, 0.3312])
me_cube_013.materials.append(mat_material_002)
me_cube_013.update()
me_cube_014 = bpy.data.meshes.new('Cube.014')
me_cube_014.from_pydata([(-1.0, -1.0, -1.0), (-1.0, -1.0, 1.0), (-1.0, 1.0, -1.0), (-1.0, 1.0, 1.0), (1.0, -1.0, -1.0), (1.0, -1.0, 1.0), (1.0, 1.0, -1.0), (1.0, 1.0, 1.0), (-0.3, 1.0, -1.0), (-0.3845, 1.022, 1.008), (-0.3, -1.0, -1.0), (-0.3, 0.4687, 0.7302), (-0.2842, 0.4687, 0.746), (-0.2842, -0.4687, 0.746), (-0.3158, -0.4687, 0.746), (-0.3158, 0.4687, 0.746), (-0.2324, 1.022, 1.008), (-0.2324, -0.9779, 1.008), (-0.3845, -0.9779, 1.008), (0.7787, -1.0, -1.0), (0.7787, 1.0, -1.0)], [], [(0, 1, 3, 2), (9, 3, 1, 18), (6, 7, 5, 4), (13, 14, 18, 1, 0, 10, 19, 4, 5, 17), (20, 6, 4, 19), (2, 3, 9, 15, 11, 8), (2, 8, 10, 0), (8, 11, 12, 16, 7, 6, 20), (15, 14, 13, 12), (15, 12, 11), (7, 16, 17, 5), (17, 16, 12, 13), (9, 18, 14, 15), (8, 20, 19, 10)])
_uv = me_cube_014.uv_layers.new(name='UVMap')
_uv.uv.foreach_set('vector', [0.0899, 0.3661, 0.0899, 0.1614, 0.2946, 0.1614, 0.2946, 0.3661, 0.2968, 0.09844, 0.2946, 0.1614, 0.0899, 0.1614, 0.09216, 0.09844, 0.2946, 0.5708, 0.2946, 0.7754, 0.0899, 0.7754, 0.0899, 0.5708, 0.5608, 0.373, 0.5568, 0.3731, 0.5134, 0.4323, 0.444, 0.3956, 0.4664, 0.1418, 0.5556, 0.1406, 0.693, 0.1387, 0.7211, 0.1366, 0.7399, 0.3907, 0.5908, 0.4398, 0.2946, 0.5481, 0.2946, 0.5708, 0.0899, 0.5708, 0.0899, 0.5481, 0.6814, 0.7171, 0.7122, 0.9223, 0.6607, 0.9608, 0.6185, 0.9122, 0.6169, 0.9105, 0.6095, 0.7201, 0.2946, 0.3661, 0.2946, 0.4377, 0.0899, 0.4377, 0.0899, 0.3661, 0.6095, 0.7201, 0.6169, 0.9105, 0.6152, 0.9121, 0.5915, 0.9721, 0.4681, 0.9325, 0.4753, 0.7224, 0.4985, 0.7232, 0.8231, 0.7869, 0.8675, 0.7869, 0.8675, 0.792, 0.8231, 0.792, 0.4082, 0.05558, 0.3999, 0.1762, 0.3424, 0.112, 0.2946, 0.7754, 0.2968, 0.9016, 0.09216, 0.9016, 0.0899, 0.7754, 0.8917, 0.8348, 0.7969, 0.8348, 0.8231, 0.792, 0.8675, 0.792, 0.7969, 0.7435, 0.8917, 0.7435, 0.8675, 0.7869, 0.8231, 0.7869, 0.2946, 0.4377, 0.2946, 0.5481, 0.0899, 0.5481, 0.0899, 0.4377])
me_cube_014.materials.append(mat_material_001)
me_cube_014.update()
me_cube_015 = bpy.data.meshes.new('Cube.015')
me_cube_015.from_pydata([(-0.4751, -0.4734, -1.695), (-0.4439, -0.6735, 2.631), (-0.5134, 0.4596, -1.695), (-0.3148, 0.3171, 2.93), (0.3936, -0.4012, -1.695), (0.4317, 0.4317, -1.695), (0.3937, 0.3685, 2.869), (-0.3496, -0.3496, 0.1982), (-0.3496, 0.3496, 0.1982), (0.3496, 0.3496, 0.1982), (0.3496, -0.3496, 0.1982), (0.3541, -0.1786, 2.823), (0.2183, -0.4299, 2.665), (0.3949, -0.399, 1.238)], [], [(7, 1, 3, 8), (8, 3, 6, 9), (9, 6, 11, 13, 10), (2, 5, 4, 0), (10, 13, 12, 1, 7), (4, 10, 7, 0), (5, 9, 10, 4), (2, 8, 9, 5), (0, 7, 8, 2), (11, 12, 13), (6, 3, 1, 12, 11)])
_uv = me_cube_015.uv_layers.new(name='UVMap')
_uv.uv.foreach_set('vector', [0.2085, 0.4442, 0.262, 0.7465, 0.0613, 0.7983, 0.06957, 0.4392, 0.4375, 0.4391, 0.45, 0.7981, 0.3084, 0.7934, 0.2987, 0.4465, 0.6093, 0.4379, 0.6192, 0.7848, 0.51, 0.7779, 0.4641, 0.6472, 0.4703, 0.4403, 0.8047, 0.7464, 0.8047, 0.9343, 0.639, 0.9316, 0.6195, 0.7595, 0.7839, 0.4381, 0.7928, 0.6449, 0.7612, 0.746, 0.6208, 0.7441, 0.6449, 0.4381, 0.7928, 0.06171, 0.7839, 0.4381, 0.6449, 0.4381, 0.6195, 0.06101, 0.6192, 0.06101, 0.6093, 0.4379, 0.4703, 0.4403, 0.4535, 0.06416, 0.45, 0.06101, 0.4375, 0.4391, 0.2987, 0.4465, 0.2624, 0.07128, 0.2468, 0.06828, 0.2085, 0.4442, 0.06957, 0.4392, 0.0613, 0.06101, 0.51, 0.7779, 0.4504, 0.7522, 0.4641, 0.6472, 0.9321, 0.2959, 0.7931, 0.2683, 0.7931, 0.06101, 0.918, 0.1252, 0.9387, 0.1867])
me_cube_015.materials.append(mat_material_003)
me_cube_015.update()
me_cube_016 = bpy.data.meshes.new('Cube.016')
me_cube_016.from_pydata([(-1.0, -1.0, -1.0), (-1.0, -1.0, 1.0), (-1.0, 1.0, -1.0), (-1.0, 1.0, 1.0), (1.0, -1.0, -1.0), (1.0, -1.0, 1.0), (1.0, 1.0, -1.0), (1.0, 1.0, 1.0), (-0.3, 1.0, -1.0), (-0.3845, 1.022, 1.008), (-0.3, -1.0, -1.0), (-0.3, 0.4687, 0.7302), (-0.2842, 0.4687, 0.746), (-0.2842, -0.4687, 0.746), (-0.3158, -0.4687, 0.746), (-0.3158, 0.4687, 0.746), (-0.2324, 1.022, 1.008), (-0.2324, -0.9779, 1.008), (-0.3845, -0.9779, 1.008), (0.7787, -1.0, -1.0), (0.7787, 1.0, -1.0)], [], [(0, 1, 3, 2), (9, 3, 1, 18), (6, 7, 5, 4), (13, 14, 18, 1, 0, 10, 19, 4, 5, 17), (20, 6, 4, 19), (2, 3, 9, 15, 11, 8), (2, 8, 10, 0), (8, 11, 12, 16, 7, 6, 20), (15, 14, 13, 12), (15, 12, 11), (7, 16, 17, 5), (17, 16, 12, 13), (9, 18, 14, 15), (8, 20, 19, 10)])
_uv = me_cube_016.uv_layers.new(name='UVMap')
_uv.uv.foreach_set('vector', [0.0899, 0.3661, 0.0899, 0.1614, 0.2946, 0.1614, 0.2946, 0.3661, 0.2968, 0.09844, 0.2946, 0.1614, 0.0899, 0.1614, 0.09216, 0.09844, 0.2946, 0.5708, 0.2946, 0.7754, 0.0899, 0.7754, 0.0899, 0.5708, 0.5608, 0.373, 0.5568, 0.3731, 0.5134, 0.4323, 0.444, 0.3956, 0.4664, 0.1418, 0.5556, 0.1406, 0.693, 0.1387, 0.7211, 0.1366, 0.7399, 0.3907, 0.5908, 0.4398, 0.2946, 0.5481, 0.2946, 0.5708, 0.0899, 0.5708, 0.0899, 0.5481, 0.6814, 0.7171, 0.7122, 0.9223, 0.6607, 0.9608, 0.6185, 0.9122, 0.6169, 0.9105, 0.6095, 0.7201, 0.2946, 0.3661, 0.2946, 0.4377, 0.0899, 0.4377, 0.0899, 0.3661, 0.6095, 0.7201, 0.6169, 0.9105, 0.6152, 0.9121, 0.5915, 0.9721, 0.4681, 0.9325, 0.4753, 0.7224, 0.4985, 0.7232, 0.8231, 0.7869, 0.8675, 0.7869, 0.8675, 0.792, 0.8231, 0.792, 0.4082, 0.05558, 0.3999, 0.1762, 0.3424, 0.112, 0.2946, 0.7754, 0.2968, 0.9016, 0.09216, 0.9016, 0.0899, 0.7754, 0.8917, 0.8348, 0.7969, 0.8348, 0.8231, 0.792, 0.8675, 0.792, 0.7969, 0.7435, 0.8917, 0.7435, 0.8675, 0.7869, 0.8231, 0.7869, 0.2946, 0.4377, 0.2946, 0.5481, 0.0899, 0.5481, 0.0899, 0.4377])
me_cube_016.materials.append(mat_material_001)
me_cube_016.update()
me_cube_017 = bpy.data.meshes.new('Cube.017')
me_cube_017.from_pydata([(-1.0, -1.0, -1.0), (-1.0, -1.0, 1.0), (-1.0, 1.0, -1.0), (-1.0, 1.0, 1.0), (1.0, -1.0, -1.0), (1.0, -1.0, 1.0), (1.0, 1.0, -1.0), (1.0, 1.0, 1.0), (-0.3, 1.0, -1.0), (-0.3845, 1.022, 1.008), (-0.3, -1.0, -1.0), (-0.2324, 1.022, 1.008), (-0.2324, -0.9779, 1.008), (-0.3845, -0.9779, 1.008), (0.7787, -1.0, -1.0), (0.7787, 1.0, -1.0)], [], [(0, 1, 3, 2), (9, 3, 1, 13), (6, 7, 5, 4), (12, 13, 1, 0, 10, 14, 4, 5), (15, 6, 4, 14), (9, 11, 7, 6, 15, 8, 2, 3), (2, 8, 10, 0), (12, 11, 9, 13), (7, 11, 12, 5), (8, 15, 14, 10)])
_uv = me_cube_017.uv_layers.new(name='UVMap')
_uv.uv.foreach_set('vector', [0.776, 0.3032, 0.776, 0.2233, 0.8559, 0.2233, 0.8559, 0.3032, 0.8568, 0.1987, 0.8559, 0.2233, 0.776, 0.2233, 0.7769, 0.1987, 0.8559, 0.3831, 0.8559, 0.463, 0.776, 0.463, 0.776, 0.3831, 0.8999, 0.1765, 0.8572, 0.1724, 0.819, 0.1521, 0.8313, 0.01212, 0.8805, 0.01144, 0.9563, 0.01039, 0.9718, 0.009246, 0.9822, 0.1494, 0.8559, 0.3743, 0.8559, 0.3831, 0.776, 0.3831, 0.776, 0.3743, 0.6315, 0.636, 0.5871, 0.6433, 0.5079, 0.6178, 0.5125, 0.483, 0.5275, 0.4835, 0.5987, 0.4815, 0.6448, 0.4796, 0.6646, 0.6113, 0.8559, 0.3032, 0.8559, 0.3312, 0.776, 0.3312, 0.776, 0.3032, 0.9405, 0.9715, 0.8457, 0.9715, 0.8457, 0.8802, 0.9405, 0.8802, 0.8559, 0.463, 0.8568, 0.5122, 0.7769, 0.5122, 0.776, 0.463, 0.8559, 0.3312, 0.8559, 0.3743, 0.776, 0.3743, 0.776, 0.3312])
me_cube_017.materials.append(mat_material_002)
me_cube_017.update()
me_cube_018 = bpy.data.meshes.new('Cube.018')
me_cube_018.from_pydata([(-1.0, -1.0, -1.0), (-1.0, -1.0, 1.0), (-1.0, 1.0, -1.0), (-1.0, 1.0, 1.0), (1.0, -1.0, -1.0), (1.0, -1.0, 1.0), (1.0, 1.0, -1.0), (1.0, 1.0, 1.0), (-0.3, 1.0, -1.0), (-0.3845, 1.022, 1.008), (-0.3, -1.0, -1.0), (-0.3, 0.4687, 0.7302), (-0.2842, 0.4687, 0.746), (-0.2842, -0.4687, 0.746), (-0.3158, -0.4687, 0.746), (-0.3158, 0.4687, 0.746), (-0.2324, 1.022, 1.008), (-0.2324, -0.9779, 1.008), (-0.3845, -0.9779, 1.008), (0.7787, -1.0, -1.0), (0.7787, 1.0, -1.0)], [], [(0, 1, 3, 2), (9, 3, 1, 18), (6, 7, 5, 4), (13, 14, 18, 1, 0, 10, 19, 4, 5, 17), (20, 6, 4, 19), (2, 3, 9, 15, 11, 8), (2, 8, 10, 0), (8, 11, 12, 16, 7, 6, 20), (15, 14, 13, 12), (15, 12, 11), (7, 16, 17, 5), (17, 16, 12, 13), (9, 18, 14, 15), (8, 20, 19, 10)])
_uv = me_cube_018.uv_layers.new(name='UVMap')
_uv.uv.foreach_set('vector', [0.0899, 0.3661, 0.0899, 0.1614, 0.2946, 0.1614, 0.2946, 0.3661, 0.2968, 0.09844, 0.2946, 0.1614, 0.0899, 0.1614, 0.09216, 0.09844, 0.2946, 0.5708, 0.2946, 0.7754, 0.0899, 0.7754, 0.0899, 0.5708, 0.5608, 0.373, 0.5568, 0.3731, 0.5134, 0.4323, 0.444, 0.3956, 0.4664, 0.1418, 0.5556, 0.1406, 0.693, 0.1387, 0.7211, 0.1366, 0.7399, 0.3907, 0.5908, 0.4398, 0.2946, 0.5481, 0.2946, 0.5708, 0.0899, 0.5708, 0.0899, 0.5481, 0.6814, 0.7171, 0.7122, 0.9223, 0.6607, 0.9608, 0.6185, 0.9122, 0.6169, 0.9105, 0.6095, 0.7201, 0.2946, 0.3661, 0.2946, 0.4377, 0.0899, 0.4377, 0.0899, 0.3661, 0.6095, 0.7201, 0.6169, 0.9105, 0.6152, 0.9121, 0.5915, 0.9721, 0.4681, 0.9325, 0.4753, 0.7224, 0.4985, 0.7232, 0.8231, 0.7869, 0.8675, 0.7869, 0.8675, 0.792, 0.8231, 0.792, 0.4082, 0.05558, 0.3999, 0.1762, 0.3424, 0.112, 0.2946, 0.7754, 0.2968, 0.9016, 0.09216, 0.9016, 0.0899, 0.7754, 0.8917, 0.8348, 0.7969, 0.8348, 0.8231, 0.792, 0.8675, 0.792, 0.7969, 0.7435, 0.8917, 0.7435, 0.8675, 0.7869, 0.8231, 0.7869, 0.2946, 0.4377, 0.2946, 0.5481, 0.0899, 0.5481, 0.0899, 0.4377])
me_cube_018.materials.append(mat_material_001)
me_cube_018.update()
me_cube_019 = bpy.data.meshes.new('Cube.019')
me_cube_019.from_pydata([(-1.0, -1.0, -1.0), (-1.0, -1.0, 1.0), (-1.0, 1.0, -1.0), (-1.0, 1.0, 1.0), (1.0, -1.0, -1.0), (1.0, -1.0, 1.0), (1.0, 1.0, -1.0), (1.0, 1.0, 1.0), (-0.3, 1.0, -1.0), (-0.3845, 1.022, 1.008), (-0.3, -1.0, -1.0), (-0.3, 0.4687, 0.7302), (-0.2842, 0.4687, 0.746), (-0.2842, -0.4687, 0.746), (-0.3158, -0.4687, 0.746), (-0.3158, 0.4687, 0.746), (-0.2324, 1.022, 1.008), (-0.2324, -0.9779, 1.008), (-0.3845, -0.9779, 1.008), (0.7787, -1.0, -1.0), (0.7787, 1.0, -1.0)], [], [(0, 1, 3, 2), (9, 3, 1, 18), (6, 7, 5, 4), (13, 14, 18, 1, 0, 10, 19, 4, 5, 17), (20, 6, 4, 19), (2, 3, 9, 15, 11, 8), (2, 8, 10, 0), (8, 11, 12, 16, 7, 6, 20), (15, 14, 13, 12), (15, 12, 11), (7, 16, 17, 5), (17, 16, 12, 13), (9, 18, 14, 15), (8, 20, 19, 10)])
_uv = me_cube_019.uv_layers.new(name='UVMap')
_uv.uv.foreach_set('vector', [0.0899, 0.3661, 0.0899, 0.1614, 0.2946, 0.1614, 0.2946, 0.3661, 0.2968, 0.09844, 0.2946, 0.1614, 0.0899, 0.1614, 0.09216, 0.09844, 0.2946, 0.5708, 0.2946, 0.7754, 0.0899, 0.7754, 0.0899, 0.5708, 0.5608, 0.373, 0.5568, 0.3731, 0.5134, 0.4323, 0.444, 0.3956, 0.4664, 0.1418, 0.5556, 0.1406, 0.693, 0.1387, 0.7211, 0.1366, 0.7399, 0.3907, 0.5908, 0.4398, 0.2946, 0.5481, 0.2946, 0.5708, 0.0899, 0.5708, 0.0899, 0.5481, 0.6814, 0.7171, 0.7122, 0.9223, 0.6607, 0.9608, 0.6185, 0.9122, 0.6169, 0.9105, 0.6095, 0.7201, 0.2946, 0.3661, 0.2946, 0.4377, 0.0899, 0.4377, 0.0899, 0.3661, 0.6095, 0.7201, 0.6169, 0.9105, 0.6152, 0.9121, 0.5915, 0.9721, 0.4681, 0.9325, 0.4753, 0.7224, 0.4985, 0.7232, 0.8231, 0.7869, 0.8675, 0.7869, 0.8675, 0.792, 0.8231, 0.792, 0.4082, 0.05558, 0.3999, 0.1762, 0.3424, 0.112, 0.2946, 0.7754, 0.2968, 0.9016, 0.09216, 0.9016, 0.0899, 0.7754, 0.8917, 0.8348, 0.7969, 0.8348, 0.8231, 0.792, 0.8675, 0.792, 0.7969, 0.7435, 0.8917, 0.7435, 0.8675, 0.7869, 0.8231, 0.7869, 0.2946, 0.4377, 0.2946, 0.5481, 0.0899, 0.5481, 0.0899, 0.4377])
me_cube_019.materials.append(mat_material_001)
me_cube_019.update()
me_cube_020 = bpy.data.meshes.new('Cube.020')
me_cube_020.from_pydata([(-1.0, -1.0, -1.0), (-1.0, -1.0, 1.0), (-1.0, 1.0, -1.0), (-1.0, 1.0, 1.0), (1.0, -1.0, -1.0), (1.0, -1.0, 1.0), (1.0, 1.0, -1.0), (1.0, 1.0, 1.0), (-0.3, 1.0, -1.0), (-0.3845, 1.022, 1.008), (-0.3, -1.0, -1.0), (-0.2324, 1.022, 1.008), (-0.2324, -0.9779, 1.008), (-0.3845, -0.9779, 1.008), (0.7787, -1.0, -1.0), (0.7787, 1.0, -1.0)], [], [(0, 1, 3, 2), (9, 3, 1, 13), (6, 7, 5, 4), (12, 13, 1, 0, 10, 14, 4, 5), (15, 6, 4, 14), (9, 11, 7, 6, 15, 8, 2, 3), (2, 8, 10, 0), (12, 11, 9, 13), (7, 11, 12, 5), (8, 15, 14, 10)])
_uv = me_cube_020.uv_layers.new(name='UVMap')
_uv.uv.foreach_set('vector', [0.776, 0.3032, 0.776, 0.2233, 0.8559, 0.2233, 0.8559, 0.3032, 0.8568, 0.1987, 0.8559, 0.2233, 0.776, 0.2233, 0.7769, 0.1987, 0.8559, 0.3831, 0.8559, 0.463, 0.776, 0.463, 0.776, 0.3831, 0.8999, 0.1765, 0.8572, 0.1724, 0.819, 0.1521, 0.8313, 0.01212, 0.8805, 0.01144, 0.9563, 0.01039, 0.9718, 0.009246, 0.9822, 0.1494, 0.8559, 0.3743, 0.8559, 0.3831, 0.776, 0.3831, 0.776, 0.3743, 0.6315, 0.636, 0.5871, 0.6433, 0.5079, 0.6178, 0.5125, 0.483, 0.5275, 0.4835, 0.5987, 0.4815, 0.6448, 0.4796, 0.6646, 0.6113, 0.8559, 0.3032, 0.8559, 0.3312, 0.776, 0.3312, 0.776, 0.3032, 0.9405, 0.9715, 0.8457, 0.9715, 0.8457, 0.8802, 0.9405, 0.8802, 0.8559, 0.463, 0.8568, 0.5122, 0.7769, 0.5122, 0.776, 0.463, 0.8559, 0.3312, 0.8559, 0.3743, 0.776, 0.3743, 0.776, 0.3312])
me_cube_020.materials.append(mat_material_002)
me_cube_020.update()
me_cube_021 = bpy.data.meshes.new('Cube.021')
me_cube_021.from_pydata([(-1.0, -1.0, -1.0), (-1.0, -1.0, 1.0), (-1.0, 1.0, -1.0), (-1.0, 1.0, 1.0), (1.0, -1.0, -1.0), (1.0, -1.0, 1.0), (1.0, 1.0, -1.0), (1.0, 1.0, 1.0), (-0.3, 1.0, -1.0), (-0.3845, 1.022, 1.008), (-0.3, -1.0, -1.0), (-0.3, 0.4687, 0.7302), (-0.2842, 0.4687, 0.746), (-0.2842, -0.4687, 0.746), (-0.3158, -0.4687, 0.746), (-0.3158, 0.4687, 0.746), (-0.2324, 1.022, 1.008), (-0.2324, -0.9779, 1.008), (-0.3845, -0.9779, 1.008), (0.7787, -1.0, -1.0), (0.7787, 1.0, -1.0)], [], [(0, 1, 3, 2), (9, 3, 1, 18), (6, 7, 5, 4), (13, 14, 18, 1, 0, 10, 19, 4, 5, 17), (20, 6, 4, 19), (2, 3, 9, 15, 11, 8), (2, 8, 10, 0), (8, 11, 12, 16, 7, 6, 20), (15, 14, 13, 12), (15, 12, 11), (7, 16, 17, 5), (17, 16, 12, 13), (9, 18, 14, 15), (8, 20, 19, 10)])
_uv = me_cube_021.uv_layers.new(name='UVMap')
_uv.uv.foreach_set('vector', [0.0899, 0.3661, 0.0899, 0.1614, 0.2946, 0.1614, 0.2946, 0.3661, 0.2968, 0.09844, 0.2946, 0.1614, 0.0899, 0.1614, 0.09216, 0.09844, 0.2946, 0.5708, 0.2946, 0.7754, 0.0899, 0.7754, 0.0899, 0.5708, 0.5608, 0.373, 0.5568, 0.3731, 0.5134, 0.4323, 0.444, 0.3956, 0.4664, 0.1418, 0.5556, 0.1406, 0.693, 0.1387, 0.7211, 0.1366, 0.7399, 0.3907, 0.5908, 0.4398, 0.2946, 0.5481, 0.2946, 0.5708, 0.0899, 0.5708, 0.0899, 0.5481, 0.6814, 0.7171, 0.7122, 0.9223, 0.6607, 0.9608, 0.6185, 0.9122, 0.6169, 0.9105, 0.6095, 0.7201, 0.2946, 0.3661, 0.2946, 0.4377, 0.0899, 0.4377, 0.0899, 0.3661, 0.6095, 0.7201, 0.6169, 0.9105, 0.6152, 0.9121, 0.5915, 0.9721, 0.4681, 0.9325, 0.4753, 0.7224, 0.4985, 0.7232, 0.8231, 0.7869, 0.8675, 0.7869, 0.8675, 0.792, 0.8231, 0.792, 0.4082, 0.05558, 0.3999, 0.1762, 0.3424, 0.112, 0.2946, 0.7754, 0.2968, 0.9016, 0.09216, 0.9016, 0.0899, 0.7754, 0.8917, 0.8348, 0.7969, 0.8348, 0.8231, 0.792, 0.8675, 0.792, 0.7969, 0.7435, 0.8917, 0.7435, 0.8675, 0.7869, 0.8231, 0.7869, 0.2946, 0.4377, 0.2946, 0.5481, 0.0899, 0.5481, 0.0899, 0.4377])
me_cube_021.materials.append(mat_material_001)
me_cube_021.update()
me_cube_022 = bpy.data.meshes.new('Cube.022')
me_cube_022.from_pydata([(-0.4751, -0.4734, -1.695), (-0.4439, -0.6735, 2.631), (-0.5134, 0.3159, -1.699), (-0.2776, 0.06667, 2.991), (0.3936, -0.4012, -1.695), (0.4317, 0.288, -1.699), (0.431, 0.1181, 2.93), (-0.3496, -0.3496, 0.1982), (-0.3495, 0.2359, 0.2308), (0.3498, 0.2359, 0.2308), (0.3496, -0.3496, 0.1982), (0.3541, -0.1786, 2.823), (0.2183, -0.4299, 2.665), (0.3949, -0.399, 1.238)], [], [(7, 1, 3, 8), (8, 3, 6, 9), (9, 6, 11, 13, 10), (2, 5, 4, 0), (10, 13, 12, 1, 7), (4, 10, 7, 0), (5, 9, 10, 4), (2, 8, 9, 5), (0, 7, 8, 2), (11, 12, 13), (6, 3, 1, 12, 11)])
_uv = me_cube_022.uv_layers.new(name='UVMap')
_uv.uv.foreach_set('vector', [0.2085, 0.4442, 0.262, 0.7465, 0.0613, 0.7983, 0.06957, 0.4392, 0.4375, 0.4391, 0.45, 0.7981, 0.3084, 0.7934, 0.2987, 0.4465, 0.6093, 0.4379, 0.6192, 0.7848, 0.51, 0.7779, 0.4641, 0.6472, 0.4703, 0.4403, 0.8047, 0.7464, 0.8047, 0.9343, 0.639, 0.9316, 0.6195, 0.7595, 0.7839, 0.4381, 0.7928, 0.6449, 0.7612, 0.746, 0.6208, 0.7441, 0.6449, 0.4381, 0.7928, 0.06171, 0.7839, 0.4381, 0.6449, 0.4381, 0.6195, 0.06101, 0.6192, 0.06101, 0.6093, 0.4379, 0.4703, 0.4403, 0.4535, 0.06416, 0.45, 0.06101, 0.4375, 0.4391, 0.2987, 0.4465, 0.2624, 0.07128, 0.2468, 0.06828, 0.2085, 0.4442, 0.06957, 0.4392, 0.0613, 0.06101, 0.51, 0.7779, 0.4504, 0.7522, 0.4641, 0.6472, 0.9321, 0.2959, 0.7931, 0.2683, 0.7931, 0.06101, 0.918, 0.1252, 0.9387, 0.1867])
me_cube_022.materials.append(mat_material_003)
me_cube_022.update()
me_cube_023 = bpy.data.meshes.new('Cube.023')
me_cube_023.from_pydata([(-0.4751, -0.4734, -1.695), (-0.4439, -0.6735, 2.631), (-0.5134, 0.4596, -1.695), (-0.3147, 0.2034, 2.963), (0.3936, -0.4012, -1.695), (0.4317, 0.4317, -1.695), (0.3938, 0.2548, 2.902), (-0.3496, -0.3496, 0.1982), (-0.3495, 0.2359, 0.2308), (0.3498, 0.2359, 0.2308), (0.3496, -0.3496, 0.1982), (0.3541, -0.1786, 2.823), (0.2183, -0.4299, 2.665), (0.3949, -0.399, 1.238)], [], [(7, 1, 3, 8), (8, 3, 6, 9), (9, 6, 11, 13, 10), (2, 5, 4, 0), (10, 13, 12, 1, 7), (4, 10, 7, 0), (5, 9, 10, 4), (2, 8, 9, 5), (0, 7, 8, 2), (11, 12, 13), (6, 3, 1, 12, 11)])
_uv = me_cube_023.uv_layers.new(name='UVMap')
_uv.uv.foreach_set('vector', [0.2085, 0.4442, 0.262, 0.7465, 0.0613, 0.7983, 0.06957, 0.4392, 0.4375, 0.4391, 0.45, 0.7981, 0.3084, 0.7934, 0.2987, 0.4465, 0.6093, 0.4379, 0.6192, 0.7848, 0.51, 0.7779, 0.4641, 0.6472, 0.4703, 0.4403, 0.8047, 0.7464, 0.8047, 0.9343, 0.639, 0.9316, 0.6195, 0.7595, 0.7839, 0.4381, 0.7928, 0.6449, 0.7612, 0.746, 0.6208, 0.7441, 0.6449, 0.4381, 0.7928, 0.06171, 0.7839, 0.4381, 0.6449, 0.4381, 0.6195, 0.06101, 0.6192, 0.06101, 0.6093, 0.4379, 0.4703, 0.4403, 0.4535, 0.06416, 0.45, 0.06101, 0.4375, 0.4391, 0.2987, 0.4465, 0.2624, 0.07128, 0.2468, 0.06828, 0.2085, 0.4442, 0.06957, 0.4392, 0.0613, 0.06101, 0.51, 0.7779, 0.4504, 0.7522, 0.4641, 0.6472, 0.9321, 0.2959, 0.7931, 0.2683, 0.7931, 0.06101, 0.918, 0.1252, 0.9387, 0.1867])
me_cube_023.materials.append(mat_material_003)
me_cube_023.update()
me_cube_024 = bpy.data.meshes.new('Cube.024')
me_cube_024.from_pydata([(-0.4751, -0.4734, -1.695), (-0.4439, -0.6735, 2.631), (-0.5134, 0.4596, -1.695), (-0.3152, 0.2093, 2.838), (0.3936, -0.4012, -1.695), (0.4317, 0.4317, -1.695), (0.3933, 0.2607, 2.777), (-0.3496, -0.3496, 0.1982), (-0.3495, 0.2359, 0.2308), (0.3498, 0.2359, 0.2308), (0.3496, -0.3496, 0.1982), (0.3541, -0.1786, 2.823), (0.2183, -0.4299, 2.665), (0.3949, -0.399, 1.238)], [], [(7, 1, 3, 8), (8, 3, 6, 9), (9, 6, 11, 13, 10), (2, 5, 4, 0), (10, 13, 12, 1, 7), (4, 10, 7, 0), (5, 9, 10, 4), (2, 8, 9, 5), (0, 7, 8, 2), (11, 12, 13), (6, 3, 1, 12, 11)])
_uv = me_cube_024.uv_layers.new(name='UVMap')
_uv.uv.foreach_set('vector', [0.2085, 0.4442, 0.262, 0.7465, 0.0613, 0.7983, 0.06957, 0.4392, 0.4375, 0.4391, 0.45, 0.7981, 0.3084, 0.7934, 0.2987, 0.4465, 0.6093, 0.4379, 0.6192, 0.7848, 0.51, 0.7779, 0.4641, 0.6472, 0.4703, 0.4403, 0.8047, 0.7464, 0.8047, 0.9343, 0.639, 0.9316, 0.6195, 0.7595, 0.7839, 0.4381, 0.7928, 0.6449, 0.7612, 0.746, 0.6208, 0.7441, 0.6449, 0.4381, 0.7928, 0.06171, 0.7839, 0.4381, 0.6449, 0.4381, 0.6195, 0.06101, 0.6192, 0.06101, 0.6093, 0.4379, 0.4703, 0.4403, 0.4535, 0.06416, 0.45, 0.06101, 0.4375, 0.4391, 0.2987, 0.4465, 0.2624, 0.07128, 0.2468, 0.06828, 0.2085, 0.4442, 0.06957, 0.4392, 0.0613, 0.06101, 0.51, 0.7779, 0.4504, 0.7522, 0.4641, 0.6472, 0.9321, 0.2959, 0.7931, 0.2683, 0.7931, 0.06101, 0.918, 0.1252, 0.9387, 0.1867])
me_cube_024.materials.append(mat_material_003)
me_cube_024.update()
me_cube_005 = bpy.data.meshes.new('Cube.005')
me_cube_005.from_pydata([(-1.0, -1.0, -1.0), (-1.0, -1.0, 1.0), (-1.0, 1.0, -1.0), (-1.0, 1.0, 1.0), (1.0, -1.0, -1.0), (1.0, -1.0, 1.0), (1.0, 1.0, -1.0), (1.0, 1.0, 1.0), (-0.3, 1.0, -1.0), (-0.3845, 1.022, 1.008), (-0.3, -1.0, -1.0), (-0.2324, 1.022, 1.008), (-0.2324, -0.9779, 1.008), (-0.3845, -0.9779, 1.008), (0.7787, -1.0, -1.0), (0.7787, 1.0, -1.0)], [], [(0, 1, 3, 2), (9, 3, 1, 13), (6, 7, 5, 4), (15, 6, 4, 14), (2, 8, 10, 0), (9, 11, 7, 6, 15, 8, 2, 3), (7, 11, 12, 5), (9, 13, 12, 11), (8, 15, 14, 10), (12, 13, 1, 0, 10, 14, 4, 5)])
_uv = me_cube_005.uv_layers.new(name='UVMap')
_uv.uv.foreach_set('vector', [0.1887, 0.4852, 0.1819, 0.5039, 0.142, 0.5578, 0.1321, 0.4263, 0.1704, 0.5697, 0.142, 0.5578, 0.1819, 0.5039, 0.1885, 0.505, 0.2638, 0.4182, 0.2638, 0.5784, 0.2038, 0.5066, 0.2107, 0.4891, 0.2539, 0.412, 0.2638, 0.4182, 0.2107, 0.4891, 0.2085, 0.4887, 0.1321, 0.4263, 0.1793, 0.4021, 0.1963, 0.4864, 0.1887, 0.4852, 0.5605, 0.7401, 0.5727, 0.7401, 0.6714, 0.7407, 0.6713, 0.9009, 0.6536, 0.9009, 0.5673, 0.9009, 0.5112, 0.9009, 0.5112, 0.7407, 0.2638, 0.5784, 0.1759, 0.5712, 0.1912, 0.5054, 0.2038, 0.5066, 0.1704, 0.5697, 0.1885, 0.505, 0.1912, 0.5054, 0.1759, 0.5712, 0.1793, 0.4021, 0.2539, 0.412, 0.2085, 0.4887, 0.1963, 0.4864, 0.5732, 0.3362, 0.562, 0.3362, 0.5165, 0.3356, 0.5166, 0.1882, 0.5682, 0.1882, 0.6477, 0.1882, 0.664, 0.1882, 0.664, 0.3356])
me_cube_005.materials.append(mat_material_006)
me_cube_005.update()
me_cube_010 = bpy.data.meshes.new('Cube.010')
me_cube_010.from_pydata([(-1.0, -1.0, -1.0), (-1.0, -1.0, 1.0), (-1.0, 1.0, -1.0), (-1.0, 1.0, 1.0), (1.0, -1.0, -1.0), (1.0, -1.0, 1.0), (1.0, 1.0, -1.0), (1.0, 1.0, 1.0), (-0.3, 1.0, -1.0), (-0.3845, 1.022, 1.008), (-0.3, -1.0, -1.0), (-0.2324, 1.022, 1.008), (-0.2324, -0.9779, 1.008), (-0.3845, -0.9779, 1.008), (0.7787, -1.0, -1.0), (0.7787, 1.0, -1.0)], [], [(0, 1, 3, 2), (9, 3, 1, 13), (6, 7, 5, 4), (12, 13, 1, 0, 10, 14, 4, 5), (15, 6, 4, 14), (9, 11, 7, 6, 15, 8, 2, 3), (2, 8, 10, 0), (12, 11, 9, 13), (7, 11, 12, 5), (8, 15, 14, 10)])
_uv = me_cube_010.uv_layers.new(name='UVMap')
_uv.uv.foreach_set('vector', [0.776, 0.3032, 0.776, 0.2233, 0.8559, 0.2233, 0.8559, 0.3032, 0.8568, 0.1987, 0.8559, 0.2233, 0.776, 0.2233, 0.7769, 0.1987, 0.8559, 0.3831, 0.8559, 0.463, 0.776, 0.463, 0.776, 0.3831, 0.8999, 0.1765, 0.8572, 0.1724, 0.819, 0.1521, 0.8313, 0.01212, 0.8805, 0.01144, 0.9563, 0.01039, 0.9718, 0.009246, 0.9822, 0.1494, 0.8559, 0.3743, 0.8559, 0.3831, 0.776, 0.3831, 0.776, 0.3743, 0.6315, 0.636, 0.5871, 0.6433, 0.5079, 0.6178, 0.5125, 0.483, 0.5275, 0.4835, 0.5987, 0.4815, 0.6448, 0.4796, 0.6646, 0.6113, 0.8559, 0.3032, 0.8559, 0.3312, 0.776, 0.3312, 0.776, 0.3032, 0.9405, 0.9715, 0.8457, 0.9715, 0.8457, 0.8802, 0.9405, 0.8802, 0.8559, 0.463, 0.8568, 0.5122, 0.7769, 0.5122, 0.776, 0.463, 0.8559, 0.3312, 0.8559, 0.3743, 0.776, 0.3743, 0.776, 0.3312])
me_cube_010.materials.append(mat_material_005)
me_cube_010.update()
me_cube_026 = bpy.data.meshes.new('Cube.026')
me_cube_026.from_pydata([(-0.4751, -0.4734, -1.695), (-0.5134, 0.4596, -1.695), (-0.4377, 0.3171, 2.977), (0.3936, -0.4012, -1.695), (0.4317, 0.4317, -1.695), (0.3937, 0.3685, 2.869), (-0.4252, -0.3496, 0.4628), (-0.3496, 0.3496, 0.1982), (0.3496, 0.3496, 0.1982), (0.3496, -0.3496, 0.1982), (0.4675, -0.1786, 2.756), (0.4734, -0.4299, 2.684), (0.3949, -0.399, 1.238), (0.01313, -0.5054, 2.654), (-0.4497, -0.2104, 2.629), (-0.4252, -0.6092, 2.148)], [], [(5, 2, 14, 13, 11, 10), (7, 2, 5, 8), (8, 5, 10, 12, 9), (1, 4, 3, 0), (6, 15, 14, 2, 7), (3, 9, 6, 0), (4, 8, 9, 3), (1, 7, 8, 4), (0, 6, 7, 1), (10, 11, 12), (13, 14, 15), (9, 12, 11, 13, 15, 6)])
_uv = me_cube_026.uv_layers.new(name='UVMap')
_uv.uv.foreach_set('vector', [0.9321, 0.2959, 0.7931, 0.2683, 0.8428, 0.1998, 0.8793, 0.1053, 0.918, 0.1252, 0.9387, 0.1867, 0.4375, 0.4391, 0.45, 0.7981, 0.3084, 0.7934, 0.2987, 0.4465, 0.6093, 0.4379, 0.6192, 0.7848, 0.51, 0.7779, 0.4641, 0.6472, 0.4703, 0.4403, 0.8047, 0.7464, 0.8047, 0.9343, 0.639, 0.9316, 0.6195, 0.7595, 0.2085, 0.4442, 0.2545, 0.7408, 0.1682, 0.7708, 0.0613, 0.7983, 0.06957, 0.4392, 0.7928, 0.06171, 0.7839, 0.4381, 0.6449, 0.4381, 0.6195, 0.06101, 0.6192, 0.06101, 0.6093, 0.4379, 0.4703, 0.4403, 0.4535, 0.06416, 0.45, 0.06101, 0.4375, 0.4391, 0.2987, 0.4465, 0.2624, 0.07128, 0.2468, 0.06828, 0.2085, 0.4442, 0.06957, 0.4392, 0.0613, 0.06101, 0.51, 0.7779, 0.4504, 0.7522, 0.4641, 0.6472, 0.7177, 0.7454, 0.7001, 0.468, 0.766, 0.6664, 0.7839, 0.4381, 0.7928, 0.6449, 0.7612, 0.746, 0.7177, 0.7454, 0.6256, 0.6834, 0.6449, 0.4381])
me_cube_026.materials.append(mat_material_004)
me_cube_026.update()
me_cube_027 = bpy.data.meshes.new('Cube.027')
me_cube_027.from_pydata([(-1.0, -1.0, -1.0), (-1.0, -1.0, 1.0), (-1.0, 1.0, -1.0), (-1.0, 1.0, 1.0), (1.0, -1.0, -1.0), (1.0, -1.0, 1.0), (1.0, 1.0, -1.0), (1.0, 1.0, 1.0), (-0.3, 1.0, -1.0), (-0.3845, 1.022, 1.008), (-0.3, -1.0, -1.0), (-0.2324, 1.022, 1.008), (-0.2324, -0.9779, 1.008), (-0.3845, -0.9779, 1.008), (0.7787, -1.0, -1.0), (0.7787, 1.0, -1.0)], [], [(0, 1, 3, 2), (9, 3, 1, 13), (6, 7, 5, 4), (15, 6, 4, 14), (2, 8, 10, 0), (9, 11, 7, 6, 15, 8, 2, 3), (7, 11, 12, 5), (9, 13, 12, 11), (8, 15, 14, 10), (12, 13, 1, 0, 10, 14, 4, 5)])
_uv = me_cube_027.uv_layers.new(name='UVMap')
_uv.uv.foreach_set('vector', [0.1887, 0.4852, 0.1819, 0.5039, 0.142, 0.5578, 0.1321, 0.4263, 0.1704, 0.5697, 0.142, 0.5578, 0.1819, 0.5039, 0.1885, 0.505, 0.2638, 0.4182, 0.2638, 0.5784, 0.2038, 0.5066, 0.2107, 0.4891, 0.2539, 0.412, 0.2638, 0.4182, 0.2107, 0.4891, 0.2085, 0.4887, 0.1321, 0.4263, 0.1793, 0.4021, 0.1963, 0.4864, 0.1887, 0.4852, 0.5605, 0.7401, 0.5727, 0.7401, 0.6714, 0.7407, 0.6713, 0.9009, 0.6536, 0.9009, 0.5673, 0.9009, 0.5112, 0.9009, 0.5112, 0.7407, 0.2638, 0.5784, 0.1759, 0.5712, 0.1912, 0.5054, 0.2038, 0.5066, 0.1704, 0.5697, 0.1885, 0.505, 0.1912, 0.5054, 0.1759, 0.5712, 0.1793, 0.4021, 0.2539, 0.412, 0.2085, 0.4887, 0.1963, 0.4864, 0.5732, 0.3362, 0.562, 0.3362, 0.5165, 0.3356, 0.5166, 0.1882, 0.5682, 0.1882, 0.6477, 0.1882, 0.664, 0.1882, 0.664, 0.3356])
me_cube_027.materials.append(mat_material_006)
me_cube_027.update()
me_cube_029 = bpy.data.meshes.new('Cube.029')
me_cube_029.from_pydata([(-1.0, -1.0, -1.0), (-1.0, -1.0, 1.0), (-1.0, 1.0, -1.0), (-1.0, 1.0, 1.0), (1.0, -1.0, -1.0), (1.0, -1.0, 1.0), (1.0, 1.0, -1.0), (1.0, 1.0, 1.0), (-0.3, 1.0, -1.0), (-0.3845, 1.022, 1.008), (-0.3, -1.0, -1.0), (-0.2324, 1.022, 1.008), (-0.2324, -0.9779, 1.008), (-0.3845, -0.9779, 1.008), (0.7787, -1.0, -1.0), (0.7787, 1.0, -1.0)], [], [(0, 1, 3, 2), (9, 3, 1, 13), (6, 7, 5, 4), (15, 6, 4, 14), (2, 8, 10, 0), (9, 11, 7, 6, 15, 8, 2, 3), (7, 11, 12, 5), (9, 13, 12, 11), (8, 15, 14, 10), (12, 13, 1, 0, 10, 14, 4, 5)])
_uv = me_cube_029.uv_layers.new(name='UVMap')
_uv.uv.foreach_set('vector', [0.1887, 0.4852, 0.1819, 0.5039, 0.142, 0.5578, 0.1321, 0.4263, 0.1704, 0.5697, 0.142, 0.5578, 0.1819, 0.5039, 0.1885, 0.505, 0.2638, 0.4182, 0.2638, 0.5784, 0.2038, 0.5066, 0.2107, 0.4891, 0.2539, 0.412, 0.2638, 0.4182, 0.2107, 0.4891, 0.2085, 0.4887, 0.1321, 0.4263, 0.1793, 0.4021, 0.1963, 0.4864, 0.1887, 0.4852, 0.5605, 0.7401, 0.5727, 0.7401, 0.6714, 0.7407, 0.6713, 0.9009, 0.6536, 0.9009, 0.5673, 0.9009, 0.5112, 0.9009, 0.5112, 0.7407, 0.2638, 0.5784, 0.1759, 0.5712, 0.1912, 0.5054, 0.2038, 0.5066, 0.1704, 0.5697, 0.1885, 0.505, 0.1912, 0.5054, 0.1759, 0.5712, 0.1793, 0.4021, 0.2539, 0.412, 0.2085, 0.4887, 0.1963, 0.4864, 0.5732, 0.3362, 0.562, 0.3362, 0.5165, 0.3356, 0.5166, 0.1882, 0.5682, 0.1882, 0.6477, 0.1882, 0.664, 0.1882, 0.664, 0.3356])
me_cube_029.materials.append(mat_material_006)
me_cube_029.update()
me_cube_030 = bpy.data.meshes.new('Cube.030')
me_cube_030.from_pydata([(-1.0, -1.0, -1.0), (-1.0, -1.0, 1.0), (-1.0, 1.0, -1.0), (-1.0, 1.0, 1.0), (1.0, -1.0, -1.0), (1.0, -1.0, 1.0), (1.0, 1.0, -1.0), (1.0, 1.0, 1.0), (-0.3, 1.0, -1.0), (-0.3845, 1.022, 1.008), (-0.3, -1.0, -1.0), (-0.2324, 1.022, 1.008), (-0.2324, -0.9779, 1.008), (-0.3845, -0.9779, 1.008), (0.7787, -1.0, -1.0), (0.7787, 1.0, -1.0)], [], [(0, 1, 3, 2), (9, 3, 1, 13), (6, 7, 5, 4), (12, 13, 1, 0, 10, 14, 4, 5), (15, 6, 4, 14), (9, 11, 7, 6, 15, 8, 2, 3), (2, 8, 10, 0), (12, 11, 9, 13), (7, 11, 12, 5), (8, 15, 14, 10)])
_uv = me_cube_030.uv_layers.new(name='UVMap')
_uv.uv.foreach_set('vector', [0.776, 0.3032, 0.776, 0.2233, 0.8559, 0.2233, 0.8559, 0.3032, 0.8568, 0.1987, 0.8559, 0.2233, 0.776, 0.2233, 0.7769, 0.1987, 0.8559, 0.3831, 0.8559, 0.463, 0.776, 0.463, 0.776, 0.3831, 0.8999, 0.1765, 0.8572, 0.1724, 0.819, 0.1521, 0.8313, 0.01212, 0.8805, 0.01144, 0.9563, 0.01039, 0.9718, 0.009246, 0.9822, 0.1494, 0.8559, 0.3743, 0.8559, 0.3831, 0.776, 0.3831, 0.776, 0.3743, 0.6315, 0.636, 0.5871, 0.6433, 0.5079, 0.6178, 0.5125, 0.483, 0.5275, 0.4835, 0.5987, 0.4815, 0.6448, 0.4796, 0.6646, 0.6113, 0.8559, 0.3032, 0.8559, 0.3312, 0.776, 0.3312, 0.776, 0.3032, 0.9405, 0.9715, 0.8457, 0.9715, 0.8457, 0.8802, 0.9405, 0.8802, 0.8559, 0.463, 0.8568, 0.5122, 0.7769, 0.5122, 0.776, 0.463, 0.8559, 0.3312, 0.8559, 0.3743, 0.776, 0.3743, 0.776, 0.3312])
me_cube_030.materials.append(mat_material_005)
me_cube_030.update()
me_cube_032 = bpy.data.meshes.new('Cube.032')
me_cube_032.from_pydata([(-1.0, -1.0, -1.0), (-1.0, -1.0, 1.0), (-1.0, 1.0, -1.0), (-1.0, 1.0, 1.0), (1.0, -1.0, -1.0), (1.0, -1.0, 1.0), (1.0, 1.0, -1.0), (1.0, 1.0, 1.0), (-0.3, 1.0, -1.0), (-0.3845, 1.022, 1.008), (-0.3, -1.0, -1.0), (-0.2324, 1.022, 1.008), (-0.2324, -0.9779, 1.008), (-0.3845, -0.9779, 1.008), (0.7787, -1.0, -1.0), (0.7787, 1.0, -1.0)], [], [(0, 1, 3, 2), (9, 3, 1, 13), (6, 7, 5, 4), (15, 6, 4, 14), (2, 8, 10, 0), (9, 11, 7, 6, 15, 8, 2, 3), (7, 11, 12, 5), (9, 13, 12, 11), (8, 15, 14, 10), (12, 13, 1, 0, 10, 14, 4, 5)])
_uv = me_cube_032.uv_layers.new(name='UVMap')
_uv.uv.foreach_set('vector', [0.1887, 0.4852, 0.1819, 0.5039, 0.142, 0.5578, 0.1321, 0.4263, 0.1704, 0.5697, 0.142, 0.5578, 0.1819, 0.5039, 0.1885, 0.505, 0.2638, 0.4182, 0.2638, 0.5784, 0.2038, 0.5066, 0.2107, 0.4891, 0.2539, 0.412, 0.2638, 0.4182, 0.2107, 0.4891, 0.2085, 0.4887, 0.1321, 0.4263, 0.1793, 0.4021, 0.1963, 0.4864, 0.1887, 0.4852, 0.5605, 0.7401, 0.5727, 0.7401, 0.6714, 0.7407, 0.6713, 0.9009, 0.6536, 0.9009, 0.5673, 0.9009, 0.5112, 0.9009, 0.5112, 0.7407, 0.2638, 0.5784, 0.1759, 0.5712, 0.1912, 0.5054, 0.2038, 0.5066, 0.1704, 0.5697, 0.1885, 0.505, 0.1912, 0.5054, 0.1759, 0.5712, 0.1793, 0.4021, 0.2539, 0.412, 0.2085, 0.4887, 0.1963, 0.4864, 0.5732, 0.3362, 0.562, 0.3362, 0.5165, 0.3356, 0.5166, 0.1882, 0.5682, 0.1882, 0.6477, 0.1882, 0.664, 0.1882, 0.664, 0.3356])
me_cube_032.materials.append(mat_material_006)
me_cube_032.update()
me_cube_034 = bpy.data.meshes.new('Cube.034')
me_cube_034.from_pydata([(-1.0, -1.0, -1.0), (-1.0, -1.0, 1.0), (-1.0, 1.0, -1.0), (-1.0, 1.0, 1.0), (1.0, -1.0, -1.0), (1.0, -1.0, 1.0), (1.0, 1.0, -1.0), (1.0, 1.0, 1.0), (-0.3, 1.0, -1.0), (-0.3845, 1.022, 1.008), (-0.3, -1.0, -1.0), (-0.2324, 1.022, 1.008), (-0.2324, -0.9779, 1.008), (-0.3845, -0.9779, 1.008), (0.7787, -1.0, -1.0), (0.7787, 1.0, -1.0)], [], [(0, 1, 3, 2), (9, 3, 1, 13), (6, 7, 5, 4), (15, 6, 4, 14), (2, 8, 10, 0), (9, 11, 7, 6, 15, 8, 2, 3), (7, 11, 12, 5), (9, 13, 12, 11), (8, 15, 14, 10), (12, 13, 1, 0, 10, 14, 4, 5)])
_uv = me_cube_034.uv_layers.new(name='UVMap')
_uv.uv.foreach_set('vector', [0.1887, 0.4852, 0.1819, 0.5039, 0.142, 0.5578, 0.1321, 0.4263, 0.1704, 0.5697, 0.142, 0.5578, 0.1819, 0.5039, 0.1885, 0.505, 0.2638, 0.4182, 0.2638, 0.5784, 0.2038, 0.5066, 0.2107, 0.4891, 0.2539, 0.412, 0.2638, 0.4182, 0.2107, 0.4891, 0.2085, 0.4887, 0.1321, 0.4263, 0.1793, 0.4021, 0.1963, 0.4864, 0.1887, 0.4852, 0.5605, 0.7401, 0.5727, 0.7401, 0.6714, 0.7407, 0.6713, 0.9009, 0.6536, 0.9009, 0.5673, 0.9009, 0.5112, 0.9009, 0.5112, 0.7407, 0.2638, 0.5784, 0.1759, 0.5712, 0.1912, 0.5054, 0.2038, 0.5066, 0.1704, 0.5697, 0.1885, 0.505, 0.1912, 0.5054, 0.1759, 0.5712, 0.1793, 0.4021, 0.2539, 0.412, 0.2085, 0.4887, 0.1963, 0.4864, 0.5732, 0.3362, 0.562, 0.3362, 0.5165, 0.3356, 0.5166, 0.1882, 0.5682, 0.1882, 0.6477, 0.1882, 0.664, 0.1882, 0.664, 0.3356])
me_cube_034.materials.append(mat_material_006)
me_cube_034.update()
me_cube_035 = bpy.data.meshes.new('Cube.035')
me_cube_035.from_pydata([(-1.0, -1.0, -1.0), (-1.0, -1.0, 1.0), (-1.0, 1.0, -1.0), (-1.0, 1.0, 1.0), (1.0, -1.0, -1.0), (1.0, -1.0, 1.0), (1.0, 1.0, -1.0), (1.0, 1.0, 1.0), (-0.3, 1.0, -1.0), (-0.3845, 1.022, 1.008), (-0.3, -1.0, -1.0), (-0.2324, 1.022, 1.008), (-0.2324, -0.9779, 1.008), (-0.3845, -0.9779, 1.008), (0.7787, -1.0, -1.0), (0.7787, 1.0, -1.0)], [], [(0, 1, 3, 2), (9, 3, 1, 13), (6, 7, 5, 4), (12, 13, 1, 0, 10, 14, 4, 5), (15, 6, 4, 14), (9, 11, 7, 6, 15, 8, 2, 3), (2, 8, 10, 0), (12, 11, 9, 13), (7, 11, 12, 5), (8, 15, 14, 10)])
_uv = me_cube_035.uv_layers.new(name='UVMap')
_uv.uv.foreach_set('vector', [0.776, 0.3032, 0.776, 0.2233, 0.8559, 0.2233, 0.8559, 0.3032, 0.8568, 0.1987, 0.8559, 0.2233, 0.776, 0.2233, 0.7769, 0.1987, 0.8559, 0.3831, 0.8559, 0.463, 0.776, 0.463, 0.776, 0.3831, 0.8999, 0.1765, 0.8572, 0.1724, 0.819, 0.1521, 0.8313, 0.01212, 0.8805, 0.01144, 0.9563, 0.01039, 0.9718, 0.009246, 0.9822, 0.1494, 0.8559, 0.3743, 0.8559, 0.3831, 0.776, 0.3831, 0.776, 0.3743, 0.6315, 0.636, 0.5871, 0.6433, 0.5079, 0.6178, 0.5125, 0.483, 0.5275, 0.4835, 0.5987, 0.4815, 0.6448, 0.4796, 0.6646, 0.6113, 0.8559, 0.3032, 0.8559, 0.3312, 0.776, 0.3312, 0.776, 0.3032, 0.9405, 0.9715, 0.8457, 0.9715, 0.8457, 0.8802, 0.9405, 0.8802, 0.8559, 0.463, 0.8568, 0.5122, 0.7769, 0.5122, 0.776, 0.463, 0.8559, 0.3312, 0.8559, 0.3743, 0.776, 0.3743, 0.776, 0.3312])
me_cube_035.materials.append(mat_material_005)
me_cube_035.update()
me_cube_036 = bpy.data.meshes.new('Cube.036')
me_cube_036.from_pydata([(-1.0, -1.0, -1.0), (-1.0, -1.0, 1.0), (-1.0, 1.0, -1.0), (-1.0, 1.0, 1.0), (1.0, -1.0, -1.0), (1.0, -1.0, 1.0), (1.0, 1.0, -1.0), (1.0, 1.0, 1.0), (-0.3, 1.0, -1.0), (-0.3845, 1.022, 1.008), (-0.3, -1.0, -1.0), (-0.2324, 1.022, 1.008), (-0.2324, -0.9779, 1.008), (-0.3845, -0.9779, 1.008), (0.7787, -1.0, -1.0), (0.7787, 1.0, -1.0)], [], [(0, 1, 3, 2), (9, 3, 1, 13), (6, 7, 5, 4), (15, 6, 4, 14), (2, 8, 10, 0), (9, 11, 7, 6, 15, 8, 2, 3), (7, 11, 12, 5), (9, 13, 12, 11), (8, 15, 14, 10), (12, 13, 1, 0, 10, 14, 4, 5)])
_uv = me_cube_036.uv_layers.new(name='UVMap')
_uv.uv.foreach_set('vector', [0.1887, 0.4852, 0.1819, 0.5039, 0.142, 0.5578, 0.1321, 0.4263, 0.1704, 0.5697, 0.142, 0.5578, 0.1819, 0.5039, 0.1885, 0.505, 0.2638, 0.4182, 0.2638, 0.5784, 0.2038, 0.5066, 0.2107, 0.4891, 0.2539, 0.412, 0.2638, 0.4182, 0.2107, 0.4891, 0.2085, 0.4887, 0.1321, 0.4263, 0.1793, 0.4021, 0.1963, 0.4864, 0.1887, 0.4852, 0.5605, 0.7401, 0.5727, 0.7401, 0.6714, 0.7407, 0.6713, 0.9009, 0.6536, 0.9009, 0.5673, 0.9009, 0.5112, 0.9009, 0.5112, 0.7407, 0.2638, 0.5784, 0.1759, 0.5712, 0.1912, 0.5054, 0.2038, 0.5066, 0.1704, 0.5697, 0.1885, 0.505, 0.1912, 0.5054, 0.1759, 0.5712, 0.1793, 0.4021, 0.2539, 0.412, 0.2085, 0.4887, 0.1963, 0.4864, 0.5732, 0.3362, 0.562, 0.3362, 0.5165, 0.3356, 0.5166, 0.1882, 0.5682, 0.1882, 0.6477, 0.1882, 0.664, 0.1882, 0.664, 0.3356])
me_cube_036.materials.append(mat_material_006)
me_cube_036.update()
me_cube_037 = bpy.data.meshes.new('Cube.037')
me_cube_037.from_pydata([(-1.0, -1.0, -1.0), (-1.0, -1.0, 1.0), (-1.0, 1.0, -1.0), (-1.0, 1.0, 1.0), (1.0, -1.0, -1.0), (1.0, -1.0, 1.0), (1.0, 1.0, -1.0), (1.0, 1.0, 1.0), (-0.3, 1.0, -1.0), (-0.3845, 1.022, 1.008), (-0.3, -1.0, -1.0), (-0.2324, 1.022, 1.008), (-0.2324, -0.9779, 1.008), (-0.3845, -0.9779, 1.008), (0.7787, -1.0, -1.0), (0.7787, 1.0, -1.0)], [], [(0, 1, 3, 2), (9, 3, 1, 13), (6, 7, 5, 4), (15, 6, 4, 14), (2, 8, 10, 0), (9, 11, 7, 6, 15, 8, 2, 3), (7, 11, 12, 5), (9, 13, 12, 11), (8, 15, 14, 10), (12, 13, 1, 0, 10, 14, 4, 5)])
_uv = me_cube_037.uv_layers.new(name='UVMap')
_uv.uv.foreach_set('vector', [0.1887, 0.4852, 0.1819, 0.5039, 0.142, 0.5578, 0.1321, 0.4263, 0.1704, 0.5697, 0.142, 0.5578, 0.1819, 0.5039, 0.1885, 0.505, 0.2638, 0.4182, 0.2638, 0.5784, 0.2038, 0.5066, 0.2107, 0.4891, 0.2539, 0.412, 0.2638, 0.4182, 0.2107, 0.4891, 0.2085, 0.4887, 0.1321, 0.4263, 0.1793, 0.4021, 0.1963, 0.4864, 0.1887, 0.4852, 0.5605, 0.7401, 0.5727, 0.7401, 0.6714, 0.7407, 0.6713, 0.9009, 0.6536, 0.9009, 0.5673, 0.9009, 0.5112, 0.9009, 0.5112, 0.7407, 0.2638, 0.5784, 0.1759, 0.5712, 0.1912, 0.5054, 0.2038, 0.5066, 0.1704, 0.5697, 0.1885, 0.505, 0.1912, 0.5054, 0.1759, 0.5712, 0.1793, 0.4021, 0.2539, 0.412, 0.2085, 0.4887, 0.1963, 0.4864, 0.5732, 0.3362, 0.562, 0.3362, 0.5165, 0.3356, 0.5166, 0.1882, 0.5682, 0.1882, 0.6477, 0.1882, 0.664, 0.1882, 0.664, 0.3356])
me_cube_037.materials.append(mat_material_006)
me_cube_037.update()
me_cube_038 = bpy.data.meshes.new('Cube.038')
me_cube_038.from_pydata([(-1.0, -1.0, -1.0), (-1.0, -1.0, 1.0), (-1.0, 1.0, -1.0), (-1.0, 1.0, 1.0), (1.0, -1.0, -1.0), (1.0, -1.0, 1.0), (1.0, 1.0, -1.0), (1.0, 1.0, 1.0), (-0.3, 1.0, -1.0), (-0.3845, 1.022, 1.008), (-0.3, -1.0, -1.0), (-0.2324, 1.022, 1.008), (-0.2324, -0.9779, 1.008), (-0.3845, -0.9779, 1.008), (0.7787, -1.0, -1.0), (0.7787, 1.0, -1.0)], [], [(0, 1, 3, 2), (9, 3, 1, 13), (6, 7, 5, 4), (12, 13, 1, 0, 10, 14, 4, 5), (15, 6, 4, 14), (9, 11, 7, 6, 15, 8, 2, 3), (2, 8, 10, 0), (12, 11, 9, 13), (7, 11, 12, 5), (8, 15, 14, 10)])
_uv = me_cube_038.uv_layers.new(name='UVMap')
_uv.uv.foreach_set('vector', [0.776, 0.3032, 0.776, 0.2233, 0.8559, 0.2233, 0.8559, 0.3032, 0.8568, 0.1987, 0.8559, 0.2233, 0.776, 0.2233, 0.7769, 0.1987, 0.8559, 0.3831, 0.8559, 0.463, 0.776, 0.463, 0.776, 0.3831, 0.8999, 0.1765, 0.8572, 0.1724, 0.819, 0.1521, 0.8313, 0.01212, 0.8805, 0.01144, 0.9563, 0.01039, 0.9718, 0.009246, 0.9822, 0.1494, 0.8559, 0.3743, 0.8559, 0.3831, 0.776, 0.3831, 0.776, 0.3743, 0.6315, 0.636, 0.5871, 0.6433, 0.5079, 0.6178, 0.5125, 0.483, 0.5275, 0.4835, 0.5987, 0.4815, 0.6448, 0.4796, 0.6646, 0.6113, 0.8559, 0.3032, 0.8559, 0.3312, 0.776, 0.3312, 0.776, 0.3032, 0.9405, 0.9715, 0.8457, 0.9715, 0.8457, 0.8802, 0.9405, 0.8802, 0.8559, 0.463, 0.8568, 0.5122, 0.7769, 0.5122, 0.776, 0.463, 0.8559, 0.3312, 0.8559, 0.3743, 0.776, 0.3743, 0.776, 0.3312])
me_cube_038.materials.append(mat_material_005)
me_cube_038.update()
me_cube_039 = bpy.data.meshes.new('Cube.039')
me_cube_039.from_pydata([(-1.0, -1.0, -1.0), (-1.0, -1.0, 1.0), (-1.0, 1.0, -1.0), (-1.0, 1.0, 1.0), (1.0, -1.0, -1.0), (1.0, -1.0, 1.0), (1.0, 1.0, -1.0), (1.0, 1.0, 1.0), (-0.3, 1.0, -1.0), (-0.3845, 1.022, 1.008), (-0.3, -1.0, -1.0), (-0.2324, 1.022, 1.008), (-0.2324, -0.9779, 1.008), (-0.3845, -0.9779, 1.008), (0.7787, -1.0, -1.0), (0.7787, 1.0, -1.0)], [], [(0, 1, 3, 2), (9, 3, 1, 13), (6, 7, 5, 4), (15, 6, 4, 14), (2, 8, 10, 0), (9, 11, 7, 6, 15, 8, 2, 3), (7, 11, 12, 5), (9, 13, 12, 11), (8, 15, 14, 10), (12, 13, 1, 0, 10, 14, 4, 5)])
_uv = me_cube_039.uv_layers.new(name='UVMap')
_uv.uv.foreach_set('vector', [0.1887, 0.4852, 0.1819, 0.5039, 0.142, 0.5578, 0.1321, 0.4263, 0.1704, 0.5697, 0.142, 0.5578, 0.1819, 0.5039, 0.1885, 0.505, 0.2638, 0.4182, 0.2638, 0.5784, 0.2038, 0.5066, 0.2107, 0.4891, 0.2539, 0.412, 0.2638, 0.4182, 0.2107, 0.4891, 0.2085, 0.4887, 0.1321, 0.4263, 0.1793, 0.4021, 0.1963, 0.4864, 0.1887, 0.4852, 0.5605, 0.7401, 0.5727, 0.7401, 0.6714, 0.7407, 0.6713, 0.9009, 0.6536, 0.9009, 0.5673, 0.9009, 0.5112, 0.9009, 0.5112, 0.7407, 0.2638, 0.5784, 0.1759, 0.5712, 0.1912, 0.5054, 0.2038, 0.5066, 0.1704, 0.5697, 0.1885, 0.505, 0.1912, 0.5054, 0.1759, 0.5712, 0.1793, 0.4021, 0.2539, 0.412, 0.2085, 0.4887, 0.1963, 0.4864, 0.5732, 0.3362, 0.562, 0.3362, 0.5165, 0.3356, 0.5166, 0.1882, 0.5682, 0.1882, 0.6477, 0.1882, 0.664, 0.1882, 0.664, 0.3356])
me_cube_039.materials.append(mat_material_006)
me_cube_039.update()
me_cube_040 = bpy.data.meshes.new('Cube.040')
me_cube_040.from_pydata([(-0.4751, -0.4734, -1.695), (-0.5134, 0.4596, -1.695), (-0.4377, 0.3171, 2.977), (0.3936, -0.4012, -1.695), (0.4317, 0.4317, -1.695), (0.3937, 0.3685, 2.869), (-0.4252, -0.3496, 0.4628), (-0.3496, 0.3496, 0.1982), (0.3496, 0.3496, 0.1982), (0.3496, -0.3496, 0.1982), (0.4675, -0.1786, 2.756), (0.4734, -0.4299, 2.684), (0.3949, -0.399, 1.238), (0.01313, -0.5054, 2.654), (-0.4497, -0.2104, 2.629), (-0.4252, -0.6092, 2.148)], [], [(5, 2, 14, 13, 11, 10), (7, 2, 5, 8), (8, 5, 10, 12, 9), (1, 4, 3, 0), (6, 15, 14, 2, 7), (3, 9, 6, 0), (4, 8, 9, 3), (1, 7, 8, 4), (0, 6, 7, 1), (10, 11, 12), (13, 14, 15), (9, 12, 11, 13, 15, 6)])
_uv = me_cube_040.uv_layers.new(name='UVMap')
_uv.uv.foreach_set('vector', [0.9321, 0.2959, 0.7931, 0.2683, 0.8428, 0.1998, 0.8793, 0.1053, 0.918, 0.1252, 0.9387, 0.1867, 0.4375, 0.4391, 0.45, 0.7981, 0.3084, 0.7934, 0.2987, 0.4465, 0.6093, 0.4379, 0.6192, 0.7848, 0.51, 0.7779, 0.4641, 0.6472, 0.4703, 0.4403, 0.8047, 0.7464, 0.8047, 0.9343, 0.639, 0.9316, 0.6195, 0.7595, 0.2085, 0.4442, 0.2545, 0.7408, 0.1682, 0.7708, 0.0613, 0.7983, 0.06957, 0.4392, 0.7928, 0.06171, 0.7839, 0.4381, 0.6449, 0.4381, 0.6195, 0.06101, 0.6192, 0.06101, 0.6093, 0.4379, 0.4703, 0.4403, 0.4535, 0.06416, 0.45, 0.06101, 0.4375, 0.4391, 0.2987, 0.4465, 0.2624, 0.07128, 0.2468, 0.06828, 0.2085, 0.4442, 0.06957, 0.4392, 0.0613, 0.06101, 0.51, 0.7779, 0.4504, 0.7522, 0.4641, 0.6472, 0.7177, 0.7454, 0.7001, 0.468, 0.766, 0.6664, 0.7839, 0.4381, 0.7928, 0.6449, 0.7612, 0.746, 0.7177, 0.7454, 0.6256, 0.6834, 0.6449, 0.4381])
me_cube_040.materials.append(mat_material_004)
me_cube_040.update()
me_cube_041 = bpy.data.meshes.new('Cube.041')
me_cube_041.from_pydata([(-0.4751, -0.4734, -1.695), (-0.5134, 0.4596, -1.695), (-0.4377, 0.3171, 2.977), (0.3936, -0.4012, -1.695), (0.4317, 0.4317, -1.695), (0.3937, 0.3685, 2.869), (-0.4252, -0.3496, 0.4628), (-0.3496, 0.3496, 0.1982), (0.3496, 0.3496, 0.1982), (0.3496, -0.3496, 0.1982), (0.4675, -0.1786, 2.756), (0.4734, -0.4299, 2.684), (0.3949, -0.399, 1.238), (0.01313, -0.5054, 2.654), (-0.4497, -0.2104, 2.629), (-0.4252, -0.6092, 2.148)], [], [(5, 2, 14, 13, 11, 10), (7, 2, 5, 8), (8, 5, 10, 12, 9), (1, 4, 3, 0), (6, 15, 14, 2, 7), (3, 9, 6, 0), (4, 8, 9, 3), (1, 7, 8, 4), (0, 6, 7, 1), (10, 11, 12), (13, 14, 15), (9, 12, 11, 13, 15, 6)])
_uv = me_cube_041.uv_layers.new(name='UVMap')
_uv.uv.foreach_set('vector', [0.9321, 0.2959, 0.7931, 0.2683, 0.8428, 0.1998, 0.8793, 0.1053, 0.918, 0.1252, 0.9387, 0.1867, 0.4375, 0.4391, 0.45, 0.7981, 0.3084, 0.7934, 0.2987, 0.4465, 0.6093, 0.4379, 0.6192, 0.7848, 0.51, 0.7779, 0.4641, 0.6472, 0.4703, 0.4403, 0.8047, 0.7464, 0.8047, 0.9343, 0.639, 0.9316, 0.6195, 0.7595, 0.2085, 0.4442, 0.2545, 0.7408, 0.1682, 0.7708, 0.0613, 0.7983, 0.06957, 0.4392, 0.7928, 0.06171, 0.7839, 0.4381, 0.6449, 0.4381, 0.6195, 0.06101, 0.6192, 0.06101, 0.6093, 0.4379, 0.4703, 0.4403, 0.4535, 0.06416, 0.45, 0.06101, 0.4375, 0.4391, 0.2987, 0.4465, 0.2624, 0.07128, 0.2468, 0.06828, 0.2085, 0.4442, 0.06957, 0.4392, 0.0613, 0.06101, 0.51, 0.7779, 0.4504, 0.7522, 0.4641, 0.6472, 0.7177, 0.7454, 0.7001, 0.468, 0.766, 0.6664, 0.7839, 0.4381, 0.7928, 0.6449, 0.7612, 0.746, 0.7177, 0.7454, 0.6256, 0.6834, 0.6449, 0.4381])
me_cube_041.materials.append(mat_material_004)
me_cube_041.update()
me_cube_042 = bpy.data.meshes.new('Cube.042')
me_cube_042.from_pydata([(-0.4751, -0.4734, -1.695), (-0.5134, 0.4596, -1.695), (-0.4377, 0.3171, 2.977), (0.3936, -0.4012, -1.695), (0.4317, 0.4317, -1.695), (0.3937, 0.3685, 2.869), (-0.4252, -0.3496, 0.4628), (-0.3496, 0.3496, 0.1982), (0.3496, 0.3496, 0.1982), (0.3496, -0.3496, 0.1982), (0.4675, -0.1786, 2.756), (0.4734, -0.4299, 2.684), (0.3949, -0.399, 1.238), (0.01313, -0.5054, 2.654), (-0.4497, -0.2104, 2.629), (-0.4252, -0.6092, 2.148)], [], [(5, 2, 14, 13, 11, 10), (7, 2, 5, 8), (8, 5, 10, 12, 9), (1, 4, 3, 0), (6, 15, 14, 2, 7), (3, 9, 6, 0), (4, 8, 9, 3), (1, 7, 8, 4), (0, 6, 7, 1), (10, 11, 12), (13, 14, 15), (9, 12, 11, 13, 15, 6)])
_uv = me_cube_042.uv_layers.new(name='UVMap')
_uv.uv.foreach_set('vector', [0.9321, 0.2959, 0.7931, 0.2683, 0.8428, 0.1998, 0.8793, 0.1053, 0.918, 0.1252, 0.9387, 0.1867, 0.4375, 0.4391, 0.45, 0.7981, 0.3084, 0.7934, 0.2987, 0.4465, 0.6093, 0.4379, 0.6192, 0.7848, 0.51, 0.7779, 0.4641, 0.6472, 0.4703, 0.4403, 0.8047, 0.7464, 0.8047, 0.9343, 0.639, 0.9316, 0.6195, 0.7595, 0.2085, 0.4442, 0.2545, 0.7408, 0.1682, 0.7708, 0.0613, 0.7983, 0.06957, 0.4392, 0.7928, 0.06171, 0.7839, 0.4381, 0.6449, 0.4381, 0.6195, 0.06101, 0.6192, 0.06101, 0.6093, 0.4379, 0.4703, 0.4403, 0.4535, 0.06416, 0.45, 0.06101, 0.4375, 0.4391, 0.2987, 0.4465, 0.2624, 0.07128, 0.2468, 0.06828, 0.2085, 0.4442, 0.06957, 0.4392, 0.0613, 0.06101, 0.51, 0.7779, 0.4504, 0.7522, 0.4641, 0.6472, 0.7177, 0.7454, 0.7001, 0.468, 0.766, 0.6664, 0.7839, 0.4381, 0.7928, 0.6449, 0.7612, 0.746, 0.7177, 0.7454, 0.6256, 0.6834, 0.6449, 0.4381])
me_cube_042.materials.append(mat_material_004)
me_cube_042.update()
me_cube_043 = bpy.data.meshes.new('Cube.043')
me_cube_043.from_pydata([(-1.0, -1.0, -1.0), (-1.0, -1.0, 1.0), (-1.0, 1.0, -1.0), (-1.0, 1.0, 1.0), (1.0, -1.0, -1.0), (1.0, -1.0, 1.0), (1.0, 1.0, -1.0), (1.0, 1.0, 1.0), (-0.3, 1.0, -1.0), (-0.3845, 1.022, 1.008), (-0.3, -1.0, -1.0), (-0.2324, 1.022, 1.008), (-0.2324, -0.9779, 1.008), (-0.3845, -0.9779, 1.008), (0.7787, -1.0, -1.0), (0.7787, 1.0, -1.0)], [], [(0, 1, 3, 2), (9, 3, 1, 13), (6, 7, 5, 4), (15, 6, 4, 14), (2, 8, 10, 0), (9, 11, 7, 6, 15, 8, 2, 3), (7, 11, 12, 5), (9, 13, 12, 11), (8, 15, 14, 10), (12, 13, 1, 0, 10, 14, 4, 5)])
_uv = me_cube_043.uv_layers.new(name='UVMap')
_uv.uv.foreach_set('vector', [0.1887, 0.4852, 0.1819, 0.5039, 0.142, 0.5578, 0.1321, 0.4263, 0.1704, 0.5697, 0.142, 0.5578, 0.1819, 0.5039, 0.1885, 0.505, 0.2638, 0.4182, 0.2638, 0.5784, 0.2038, 0.5066, 0.2107, 0.4891, 0.2539, 0.412, 0.2638, 0.4182, 0.2107, 0.4891, 0.2085, 0.4887, 0.1321, 0.4263, 0.1793, 0.4021, 0.1963, 0.4864, 0.1887, 0.4852, 0.5605, 0.7401, 0.5727, 0.7401, 0.6714, 0.7407, 0.6713, 0.9009, 0.6536, 0.9009, 0.5673, 0.9009, 0.5112, 0.9009, 0.5112, 0.7407, 0.2638, 0.5784, 0.1759, 0.5712, 0.1912, 0.5054, 0.2038, 0.5066, 0.1704, 0.5697, 0.1885, 0.505, 0.1912, 0.5054, 0.1759, 0.5712, 0.1793, 0.4021, 0.2539, 0.412, 0.2085, 0.4887, 0.1963, 0.4864, 0.5732, 0.3362, 0.562, 0.3362, 0.5165, 0.3356, 0.5166, 0.1882, 0.5682, 0.1882, 0.6477, 0.1882, 0.664, 0.1882, 0.664, 0.3356])
me_cube_043.materials.append(mat_material_006)
me_cube_043.update()
me_cube_044 = bpy.data.meshes.new('Cube.044')
me_cube_044.from_pydata([(-1.0, -1.0, -1.0), (-1.0, -1.0, 1.0), (-1.0, 1.0, -1.0), (-1.0, 1.0, 1.0), (1.0, -1.0, -1.0), (1.0, -1.0, 1.0), (1.0, 1.0, -1.0), (1.0, 1.0, 1.0), (-0.3, 1.0, -1.0), (-0.3845, 1.022, 1.008), (-0.3, -1.0, -1.0), (-0.2324, 1.022, 1.008), (-0.2324, -0.9779, 1.008), (-0.3845, -0.9779, 1.008), (0.7787, -1.0, -1.0), (0.7787, 1.0, -1.0)], [], [(0, 1, 3, 2), (9, 3, 1, 13), (6, 7, 5, 4), (12, 13, 1, 0, 10, 14, 4, 5), (15, 6, 4, 14), (9, 11, 7, 6, 15, 8, 2, 3), (2, 8, 10, 0), (12, 11, 9, 13), (7, 11, 12, 5), (8, 15, 14, 10)])
_uv = me_cube_044.uv_layers.new(name='UVMap')
_uv.uv.foreach_set('vector', [0.776, 0.3032, 0.776, 0.2233, 0.8559, 0.2233, 0.8559, 0.3032, 0.8568, 0.1987, 0.8559, 0.2233, 0.776, 0.2233, 0.7769, 0.1987, 0.8559, 0.3831, 0.8559, 0.463, 0.776, 0.463, 0.776, 0.3831, 0.8999, 0.1765, 0.8572, 0.1724, 0.819, 0.1521, 0.8313, 0.01212, 0.8805, 0.01144, 0.9563, 0.01039, 0.9718, 0.009246, 0.9822, 0.1494, 0.8559, 0.3743, 0.8559, 0.3831, 0.776, 0.3831, 0.776, 0.3743, 0.6315, 0.636, 0.5871, 0.6433, 0.5079, 0.6178, 0.5125, 0.483, 0.5275, 0.4835, 0.5987, 0.4815, 0.6448, 0.4796, 0.6646, 0.6113, 0.8559, 0.3032, 0.8559, 0.3312, 0.776, 0.3312, 0.776, 0.3032, 0.9405, 0.9715, 0.8457, 0.9715, 0.8457, 0.8802, 0.9405, 0.8802, 0.8559, 0.463, 0.8568, 0.5122, 0.7769, 0.5122, 0.776, 0.463, 0.8559, 0.3312, 0.8559, 0.3743, 0.776, 0.3743, 0.776, 0.3312])
me_cube_044.materials.append(mat_material_005)
me_cube_044.update()
me_cube_045 = bpy.data.meshes.new('Cube.045')
me_cube_045.from_pydata([(-1.0, -1.0, -1.0), (-1.0, -1.0, 1.0), (-1.0, 1.0, -1.0), (-1.0, 1.0, 1.0), (1.0, -1.0, -1.0), (1.0, -1.0, 1.0), (1.0, 1.0, -1.0), (1.0, 1.0, 1.0), (-0.3, 1.0, -1.0), (-0.3845, 1.022, 1.008), (-0.3, -1.0, -1.0), (-0.2324, 1.022, 1.008), (-0.2324, -0.9779, 1.008), (-0.3845, -0.9779, 1.008), (0.7787, -1.0, -1.0), (0.7787, 1.0, -1.0)], [], [(0, 1, 3, 2), (9, 3, 1, 13), (6, 7, 5, 4), (15, 6, 4, 14), (2, 8, 10, 0), (9, 11, 7, 6, 15, 8, 2, 3), (7, 11, 12, 5), (9, 13, 12, 11), (8, 15, 14, 10), (12, 13, 1, 0, 10, 14, 4, 5)])
_uv = me_cube_045.uv_layers.new(name='UVMap')
_uv.uv.foreach_set('vector', [0.1887, 0.4852, 0.1819, 0.5039, 0.142, 0.5578, 0.1321, 0.4263, 0.1704, 0.5697, 0.142, 0.5578, 0.1819, 0.5039, 0.1885, 0.505, 0.2638, 0.4182, 0.2638, 0.5784, 0.2038, 0.5066, 0.2107, 0.4891, 0.2539, 0.412, 0.2638, 0.4182, 0.2107, 0.4891, 0.2085, 0.4887, 0.1321, 0.4263, 0.1793, 0.4021, 0.1963, 0.4864, 0.1887, 0.4852, 0.5605, 0.7401, 0.5727, 0.7401, 0.6714, 0.7407, 0.6713, 0.9009, 0.6536, 0.9009, 0.5673, 0.9009, 0.5112, 0.9009, 0.5112, 0.7407, 0.2638, 0.5784, 0.1759, 0.5712, 0.1912, 0.5054, 0.2038, 0.5066, 0.1704, 0.5697, 0.1885, 0.505, 0.1912, 0.5054, 0.1759, 0.5712, 0.1793, 0.4021, 0.2539, 0.412, 0.2085, 0.4887, 0.1963, 0.4864, 0.5732, 0.3362, 0.562, 0.3362, 0.5165, 0.3356, 0.5166, 0.1882, 0.5682, 0.1882, 0.6477, 0.1882, 0.664, 0.1882, 0.664, 0.3356])
me_cube_045.materials.append(mat_material_006)
me_cube_045.update()

# ---- objects
ob_cube = bpy.data.objects.new('Cube', me_cube_001)
ob_cube_001 = bpy.data.objects.new('Cube.001', me_cube_002)
ob_cube_002 = bpy.data.objects.new('Cube.002', me_cube_003)
ob_cube_003 = bpy.data.objects.new('Cube.003', me_cube_004)
ob_cube_004 = bpy.data.objects.new('Cube.004', me_cube_006)
ob_cube_005 = bpy.data.objects.new('Cube.005', me_cube_007)
ob_cube_006 = bpy.data.objects.new('Cube.006', me_cube_008)
ob_cube_007 = bpy.data.objects.new('Cube.007', me_cube_009)
ob_cube_009 = bpy.data.objects.new('Cube.009', me_cube_011)
ob_cube_008 = bpy.data.objects.new('Cube.008', me_cube_012)
ob_cube_010 = bpy.data.objects.new('Cube.010', me_cube_013)
ob_cube_011 = bpy.data.objects.new('Cube.011', me_cube_014)
ob_cube_012 = bpy.data.objects.new('Cube.012', me_cube_015)
ob_cube_013 = bpy.data.objects.new('Cube.013', me_cube_016)
ob_cube_014 = bpy.data.objects.new('Cube.014', me_cube_017)
ob_cube_015 = bpy.data.objects.new('Cube.015', me_cube_018)
ob_cube_016 = bpy.data.objects.new('Cube.016', me_cube_019)
ob_cube_017 = bpy.data.objects.new('Cube.017', me_cube_020)
ob_cube_018 = bpy.data.objects.new('Cube.018', me_cube_021)
ob_cube_019 = bpy.data.objects.new('Cube.019', me_cube_022)
ob_cube_020 = bpy.data.objects.new('Cube.020', me_cube_023)
ob_cube_021 = bpy.data.objects.new('Cube.021', me_cube_024)
ob_camera = bpy.data.objects.new('Camera', cam_camera_001)
ob_sun = bpy.data.objects.new('Sun', light_sun)
ob_cube_022 = bpy.data.objects.new('Cube.022', me_cube_005)
ob_cube_023 = bpy.data.objects.new('Cube.023', me_cube_010)
ob_cube_025 = bpy.data.objects.new('Cube.025', me_cube_026)
ob_cube_024 = bpy.data.objects.new('Cube.024', me_cube_027)
ob_cube_027 = bpy.data.objects.new('Cube.027', me_cube_029)
ob_cube_028 = bpy.data.objects.new('Cube.028', me_cube_030)
ob_cube_030 = bpy.data.objects.new('Cube.030', me_cube_032)
ob_cube_032 = bpy.data.objects.new('Cube.032', me_cube_034)
ob_cube_033 = bpy.data.objects.new('Cube.033', me_cube_035)
ob_cube_034 = bpy.data.objects.new('Cube.034', me_cube_036)
ob_cube_035 = bpy.data.objects.new('Cube.035', me_cube_037)
ob_cube_036 = bpy.data.objects.new('Cube.036', me_cube_038)
ob_cube_037 = bpy.data.objects.new('Cube.037', me_cube_039)
ob_cube_026 = bpy.data.objects.new('Cube.026', me_cube_040)
ob_cube_029 = bpy.data.objects.new('Cube.029', me_cube_041)
ob_cube_031 = bpy.data.objects.new('Cube.031', me_cube_042)
ob_cube_038 = bpy.data.objects.new('Cube.038', me_cube_043)
ob_cube_039 = bpy.data.objects.new('Cube.039', me_cube_044)
ob_cube_040 = bpy.data.objects.new('Cube.040', me_cube_045)

# ---- transforms, parenting, visibility, modifiers, constraints
ob_cube.location = (-0.1339, 0.0, 2.792)
ob_cube.rotation_euler = (-0.0002066, 0.06779, 0.00255)
ob_cube.scale = (1.96, 0.1079, 0.4009)
ob_cube_001.location = (-0.1339, 0.0, 3.909)
ob_cube_001.rotation_euler = (-0.0006039, 0.07467, 0.01176)
ob_cube_001.scale = (1.96, 0.1079, 0.4009)
ob_cube_002.location = (-0.1343, 0.03296, 1.683)
ob_cube_002.rotation_euler = (-0.001423, 0.07223, 3.13)
ob_cube_002.scale = (1.96, 0.1079, 0.4009)
ob_cube_003.location = (-2.386, -0.006975, 1.695)
ob_cube_004.location = (1.814, -0.006975, 1.695)
ob_cube_004.rotation_euler = (0.0, -0.0, 1.571)
ob_cube_005.location = (-2.397, 2.158, 2.892)
ob_cube_005.rotation_euler = (0.007791, 0.06636, 1.589)
ob_cube_005.scale = (1.96, 0.1079, 0.4009)
ob_cube_006.location = (-2.397, 2.158, 3.909)
ob_cube_006.rotation_euler = (0.04618, 0.1091, 1.64)
ob_cube_006.scale = (1.96, 0.1079, 0.4009)
ob_cube_007.location = (-2.392, 2.159, 1.76)
ob_cube_007.rotation_euler = (-0.02903, 0.1171, 4.715)
ob_cube_007.scale = (1.96, 0.1079, 0.4009)
ob_cube_009.location = (-2.39, 4.106, 1.695)
ob_cube_009.rotation_euler = (0.0, -0.0, 3.142)
ob_cube_008.location = (-0.1339, 4.0, 3.892)
ob_cube_008.rotation_euler = (-2.69e-07, 3.072, -9.343e-09)
ob_cube_008.scale = (1.96, 0.1079, 0.4009)
ob_cube_010.location = (-0.1339, 4.0, 2.709)
ob_cube_010.rotation_euler = (8.743e-13, 0.003595, 4.83e-10)
ob_cube_010.scale = (1.96, 0.1079, 0.4009)
ob_cube_011.location = (-0.1339, 4.0, 1.484)
ob_cube_011.rotation_euler = (0.01699, -0.06179, 3.13)
ob_cube_011.scale = (1.96, 0.1079, 0.4009)
ob_cube_012.location = (1.814, 3.993, 1.695)
ob_cube_012.rotation_euler = (0.0, -0.0, 1.571)
ob_cube_013.location = (1.803, 2.158, 2.892)
ob_cube_013.rotation_euler = (-7.509e-05, 0.01162, 1.572)
ob_cube_013.scale = (1.96, 0.1079, 0.4009)
ob_cube_014.location = (1.803, 2.158, 3.909)
ob_cube_014.rotation_euler = (-0.0002609, 0.09395, 1.579)
ob_cube_014.scale = (1.96, 0.1079, 0.4009)
ob_cube_015.location = (1.803, 2.158, 1.645)
ob_cube_015.rotation_euler = (0.0001361, -0.1329, 4.724)
ob_cube_015.scale = (1.96, 0.1079, 0.4009)
ob_cube_016.location = (-0.2927, 1.998, 0.9836)
ob_cube_016.rotation_euler = (1.57, -3.155, 3.143)
ob_cube_016.scale = (1.96, 0.1807, 0.4009)
ob_cube_017.location = (-0.2927, 0.8813, 0.9836)
ob_cube_017.rotation_euler = (1.569, -0.01172, -0.003146)
ob_cube_017.scale = (1.96, 0.1807, 0.4009)
ob_cube_018.location = (-0.2931, 3.107, 1.039)
ob_cube_018.rotation_euler = (-1.571, -0.01142, 3.147)
ob_cube_018.scale = (1.96, 0.1807, 0.4009)
ob_cube_019.location = (0.4577, -0.1629, 0.9249)
ob_cube_019.rotation_euler = (-6.163e-05, -1.575, 0.03533)
ob_cube_019.scale = (1.0, -0.6966, 1.0)
ob_cube_020.location = (-2.373, 2.472, 0.9249)
ob_cube_020.rotation_euler = (-6.163e-05, -1.575, 1.604)
ob_cube_020.scale = (1.0, -0.6893, 0.9535)
ob_cube_021.location = (1.889, 2.472, 0.9249)
ob_cube_021.rotation_euler = (-6.163e-05, -1.575, 1.604)
ob_cube_021.scale = (1.0, -0.6966, 1.0)
ob_camera.location = (-5.134, -25.84, 10.02)
ob_camera.rotation_euler = (1.301, 9.349e-08, -0.203)
ob_sun.location = (1.089, 3.252, 18.21)
ob_cube_022.location = (11.48, 0.0, 2.395)
ob_cube_022.rotation_euler = (-0.0003513, 0.011, 0.002545)
ob_cube_022.scale = (1.96, 0.1079, 0.4009)
ob_cube_023.location = (11.6, 3.915e-08, 3.617)
ob_cube_023.rotation_euler = (-0.002143, -0.05641, 0.01174)
ob_cube_023.scale = (1.96, 0.1079, 0.4009)
ob_cube_025.location = (9.523, -0.006975, 1.695)
ob_cube_024.location = (11.33, 4.472e-09, 1.359)
ob_cube_024.rotation_euler = (-0.0004705, -0.03579, 3.144)
ob_cube_024.scale = (1.96, 0.1079, 0.4009)
ob_cube_027.location = (11.42, 3.784, 2.395)
ob_cube_027.rotation_euler = (-0.00819, -0.007124, -0.005295)
ob_cube_027.scale = (1.96, 0.1079, 0.4009)
ob_cube_028.location = (11.52, 3.736, 1.362)
ob_cube_028.rotation_euler = (-0.02106, -0.0272, -0.006274)
ob_cube_028.scale = (1.96, 0.1079, 0.4009)
ob_cube_030.location = (11.4, 3.784, 3.729)
ob_cube_030.rotation_euler = (-0.02231, -0.1162, 3.163)
ob_cube_030.scale = (1.96, 0.1079, 0.4009)
ob_cube_032.location = (9.423, 1.824, 3.794)
ob_cube_032.rotation_euler = (-0.09965, -0.04482, 1.536)
ob_cube_032.scale = (1.96, 0.1079, 0.4009)
ob_cube_033.location = (9.423, 1.824, 2.515)
ob_cube_033.rotation_euler = (0.0704, 0.1113, 1.628)
ob_cube_033.scale = (1.96, 0.1079, 0.4009)
ob_cube_034.location = (9.423, 1.824, 0.8357)
ob_cube_034.rotation_euler = (0.07265, 0.1101, 4.68)
ob_cube_034.scale = (1.96, 0.1079, 0.4009)
ob_cube_035.location = (13.5, 1.698, 3.653)
ob_cube_035.rotation_euler = (-0.0002066, 0.06779, 1.573)
ob_cube_035.scale = (1.96, 0.1079, 0.4009)
ob_cube_036.location = (13.5, 1.862, 2.428)
ob_cube_036.rotation_euler = (-0.0007806, 0.1665, 1.57)
ob_cube_036.scale = (1.96, 0.1079, 0.4009)
ob_cube_037.location = (13.5, 1.78, 1.18)
ob_cube_037.rotation_euler = (-0.0004057, -0.01035, 4.715)
ob_cube_037.scale = (1.96, 0.1079, 0.4009)
ob_cube_026.location = (13.42, 0.06107, 1.695)
ob_cube_026.rotation_euler = (0.0, -0.0, 1.571)
ob_cube_029.location = (13.35, 3.844, 1.695)
ob_cube_029.rotation_euler = (0.0, -0.0, 1.571)
ob_cube_031.location = (9.482, 3.667, 1.695)
ob_cube_031.rotation_euler = (0.0, -0.0, 1.571)
ob_cube_038.location = (11.49, 1.819, 0.3853)
ob_cube_038.rotation_euler = (1.57, -0.002545, 0.011)
ob_cube_038.scale = (1.96, 0.1079, 0.4009)
ob_cube_039.location = (11.49, 0.3526, 0.3853)
ob_cube_039.rotation_euler = (1.569, -0.01172, 0.05643)
ob_cube_039.scale = (1.96, 0.1079, 0.4009)
ob_cube_040.location = (11.53, 3.286, 0.3853)
ob_cube_040.rotation_euler = (-1.571, 0.002545, 3.076)
ob_cube_040.scale = (1.96, 0.1079, 0.4009)

# ---- collection membership
col_collection.objects.link(ob_cube)
col_collection.objects.link(ob_cube_001)
col_collection.objects.link(ob_cube_002)
col_collection.objects.link(ob_cube_003)
col_collection.objects.link(ob_cube_004)
col_collection.objects.link(ob_cube_005)
col_collection.objects.link(ob_cube_006)
col_collection.objects.link(ob_cube_007)
col_collection.objects.link(ob_cube_009)
col_collection.objects.link(ob_cube_008)
col_collection.objects.link(ob_cube_010)
col_collection.objects.link(ob_cube_011)
col_collection.objects.link(ob_cube_012)
col_collection.objects.link(ob_cube_013)
col_collection.objects.link(ob_cube_014)
col_collection.objects.link(ob_cube_015)
col_collection.objects.link(ob_cube_016)
col_collection.objects.link(ob_cube_017)
col_collection.objects.link(ob_cube_018)
col_collection.objects.link(ob_cube_019)
col_collection.objects.link(ob_cube_020)
col_collection.objects.link(ob_cube_021)
col_collection.objects.link(ob_camera)
col_collection.objects.link(ob_sun)
col_collection.objects.link(ob_cube_022)
col_collection.objects.link(ob_cube_023)
col_collection.objects.link(ob_cube_025)
col_collection.objects.link(ob_cube_024)
col_collection.objects.link(ob_cube_027)
col_collection.objects.link(ob_cube_028)
col_collection.objects.link(ob_cube_030)
col_collection.objects.link(ob_cube_032)
col_collection.objects.link(ob_cube_033)
col_collection.objects.link(ob_cube_034)
col_collection.objects.link(ob_cube_035)
col_collection.objects.link(ob_cube_036)
col_collection.objects.link(ob_cube_037)
col_collection.objects.link(ob_cube_026)
col_collection.objects.link(ob_cube_029)
col_collection.objects.link(ob_cube_031)
col_collection.objects.link(ob_cube_038)
col_collection.objects.link(ob_cube_039)
col_collection.objects.link(ob_cube_040)

# ---- scene / render settings (as saved in the file)
scene.camera = ob_camera
scene.frame_start = 1; scene.frame_end = 30; scene.frame_set(1)
scene.render.engine = 'BLENDER_EEVEE_NEXT'
scene.cycles.sampling_pattern = 'TABULATED_SOBOL'
scene.view_settings.view_transform = 'Filmic'
bpy.context.view_layer.update()
